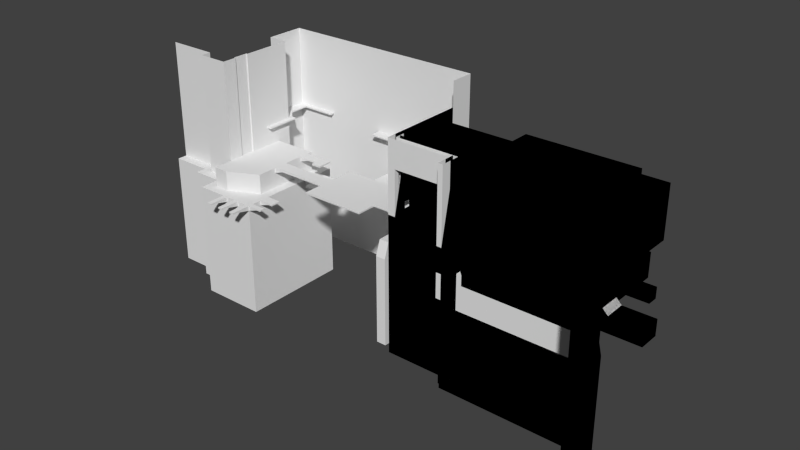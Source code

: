 # Source: Blockout_R2.blend  (saved by Blender 2.76.0; exported with 4.5.12 LTS)
import bpy
from mathutils import Matrix  # noqa: F401  (used for matrix-valued properties, if any)

bpy.ops.wm.read_factory_settings(use_empty=True)
scene = bpy.context.scene
scene.name = 'Scene'

# ---- collections
col_collection_1 = bpy.data.collections.new('Collection 1'); scene.collection.children.link(col_collection_1)

# ---- world
world_world = bpy.data.worlds.new('World'); scene.world = world_world
world_world.color = (0.05088, 0.05088, 0.05088)
world_world.use_sun_shadow = False
world_world.sun_shadow_jitter_overblur = 0.0
world_world.cycles.sampling_method = 'MANUAL'
world_world.cycles.sample_map_resolution = 256

# ---- meshes
me_plane_009 = bpy.data.meshes.new('Plane.009')
me_plane_009.from_pydata([(17.0, -15.0, 0.0), (17.0, -15.0, -3.0), (44.0, -16.0, -5.0), (18.0, -16.0, -5.0), (44.0, -25.0, -5.0), (17.0, -15.0, -5.0), (13.0, -15.0, -5.0), (12.0, -15.0, 0.0), (12.0, -15.0, -5.0), (12.0, -12.0, -5.0), (44.0, -15.0, -8.0), (17.0, -15.0, -8.0), (13.0, -14.0, -8.0), (-1.0, -12.0, -8.0), (44.0, -25.0, -8.0), (12.0, -14.0, -8.0), (12.0, -12.0, -8.0), (13.0, -15.0, -8.0), (44.0, -15.0, -13.0), (44.0, -25.0, -13.0), (12.0, -14.0, -13.0), (12.0, -12.0, -13.0), (13.0, -15.0, -13.0), (17.0, -15.0, -13.0), (13.0, -14.0, -13.0), (-1.0, -12.0, -13.0), (17.0, -15.0, -18.0), (44.0, -25.0, -18.0), (13.0, -15.0, -18.0), (44.0, -15.0, -18.0), (13.0, -14.0, -18.0), (12.0, -14.0, -18.0), (12.0, -12.0, -18.0), (-1.0, -12.0, -18.0), (17.0, -15.0, -23.0), (44.0, -25.0, -23.0), (13.0, -14.0, -23.0), (13.0, -15.0, -23.0), (44.0, -15.0, -23.0), (12.0, -14.0, -23.0), (12.0, -12.0, -23.0), (-1.0, -12.0, -23.0), (44.0, -15.0, -28.0), (17.0, -15.0, -28.0), (44.0, -25.0, -28.0), (13.0, -14.0, -28.0), (12.0, -14.0, -28.0), (12.0, -12.0, -28.0), (-1.0, -12.0, -28.0), (13.0, -15.0, -28.0), (17.0, -12.0, -3.0), (18.0, -16.0, -3.0), (44.0, -16.0, -3.0), (13.0, -11.0, 0.0), (0.0, 0.0, 0.0), (17.0, -12.0, 0.0), (44.0, -2.0, 0.0), (44.0, -12.0, 0.0), (0.0, -8.7, 0.0), (0.0, -6.3, 0.0), (21.0, -12.0, 0.0), (22.0, -12.0, 0.0), (16.0, -3.0, -3.0), (38.0, -3.0, -3.0), (16.0, 4.0, -3.0), (38.0, 4.0, -3.0), (18.0, -3.0, -3.0), (21.0, -3.0, -3.0), (21.0, -12.0, -3.0), (18.0, -12.0, -3.0), (0.0, -11.0, 0.0), (16.0, 0.0, 0.0), (13.0, -15.0, 0.0), (16.0, -3.0, 0.0), (38.0, -3.0, 0.0), (38.0, -2.0, 0.0), (45.0, -12.0, 0.0), (0.0, -9.0, 10.0), (0.0, -8.7, 2.1), (0.0, -6.3, 2.1), (0.0, 0.0, 10.0), (0.0, -1.0, 7.3), (0.0, -1.0, 5.0), (0.0, -3.3, 5.0), (0.0, -3.3, 7.3), (16.0, 0.0, 10.0), (18.0, -3.0, -0.3), (21.0, -3.0, -0.3), (18.0, -12.0, -0.3), (21.0, -12.0, -0.3), (21.0, -3.0, 0.0), (22.0, -3.0, 0.0), (16.0, 4.0, 10.0), (38.0, 4.0, 10.0), (44.0, -2.0, 10.0), (44.0, -9.0, 0.0), (44.0, -7.0, 0.0), (44.0, -9.0, 2.1), (44.0, -7.0, 2.1), (45.0, -16.0, 0.0), (44.0, -25.0, 10.0), (44.0, -12.0, 10.0), (38.0, -2.0, 4.6), (38.0, -4.0, 4.6), (44.0, -4.0, 4.6), (44.0, -2.0, 4.6), (38.0, -2.0, 5.0), (38.0, -4.0, 5.0), (44.0, -2.0, 5.0), (44.0, -4.0, 5.0), (38.0, 2.0, 5.0), (38.0, 2.0, 10.0), (44.0, 2.0, 5.0), (44.0, 2.0, 10.0), (0.5, -9.0, 9.5), (0.5, -11.0, 0.5), (11.5, -9.0, 9.5), (11.5, -11.0, 0.5), (0.5, -10.0, 9.5), (0.5, -12.0, 0.5), (11.5, -10.0, 9.5), (11.5, -12.0, 0.5), (13.0, -9.0, 10.0), (13.0, -13.0, 10.0), (12.0, -13.0, 10.0), (12.0, -10.0, 10.0), (12.0, -12.0, 0.0), (-1.0, -12.0, 0.0), (-1.0, -10.0, 10.0), (-1.0, 0.0, 0.0), (-1.0, 0.0, 10.0), (-1.0, -1.0, 5.0), (-1.0, -3.3, 5.0), (-1.0, -1.0, 7.3), (-1.0, -3.3, 7.3), (-1.0, -6.3, 0.0), (-1.0, -8.7, 0.0), (-1.0, -8.7, 2.1), (-1.0, -6.3, 2.1), (-1.0, -12.0, -5.0), (-1.0, 6.0, 0.0), (-1.0, 6.0, 10.0), (-1.0, 0.0, -5.0), (-1.0, 6.0, -5.0), (-1.0, -6.3, -5.0), (-1.0, -8.7, -5.0), (0.0, -9.0, 15.0), (0.0, 0.0, 15.0), (16.0, 0.0, 15.0), (16.0, 4.0, 15.0), (38.0, 4.0, 15.0), (44.0, -2.0, 15.0), (44.0, -25.0, 15.0), (44.0, -12.0, 15.0), (38.0, 2.0, 15.0), (44.0, 2.0, 15.0), (13.0, -9.0, 15.0), (13.0, -13.0, 15.0), (12.0, -13.0, 15.0), (12.0, -10.0, 15.0), (-1.0, -10.0, 15.0), (-1.0, 0.0, 15.0), (-1.0, 6.0, 15.0), (44.0, -25.0, 0.0), (44.0, -16.0, 0.0), (-1.0, -12.0, 0.5), (12.0, -12.0, 0.5), (-1.0, -10.0, 9.5), (12.0, -10.0, 9.5), (44.0, -12.0, -3.0), (51.0, -16.0, -3.0), (51.0, -12.0, 0.0), (51.0, -16.0, 0.0), (51.0, -12.0, -3.0), (48.0, -9.0, 0.0), (48.0, -7.0, 0.0), (48.0, -9.0, 2.1), (48.0, -7.0, 2.1), (44.0, -12.0, 1.0), (44.0, -16.0, 1.0), (44.0, -25.0, -3.0)], [], [(6, 5, 1), (7, 9, 8), (2, 3, 11, 10), (3, 5, 11), (15, 16, 21, 20), (39, 40, 47, 46), (40, 41, 48, 47), (59, 58, 53), (65, 67, 63), (67, 65, 64), (66, 64, 62), (67, 64, 66), (66, 69, 67), (68, 67, 69), (88, 69, 86), (87, 90, 91), (70, 78, 77), (78, 79, 77), (80, 84, 81), (81, 82, 80), (80, 77, 84), (84, 79, 83), (77, 79, 84), (71, 64, 92, 85), (62, 73, 66), (73, 86, 66), (73, 90, 86), (90, 87, 86), (66, 86, 69), (67, 89, 87), (67, 68, 89), (88, 86, 89), (86, 87, 89), (90, 91, 67), (67, 91, 63), (74, 63, 91), (64, 71, 73, 62), (92, 64, 93), (74, 75, 63), (63, 75, 65), (98, 97, 101), (76, 99, 179, 178), (101, 178, 179), (179, 163, 100), (75, 105, 102), (102, 105, 103), (104, 103, 105), (64, 65, 93), (102, 103, 107), (102, 107, 106), (75, 102, 65), (103, 109, 107), (103, 104, 109), (106, 110, 102), (102, 110, 65), (93, 65, 110), (111, 93, 110), (111, 110, 113), (112, 113, 110), (110, 106, 112), (112, 106, 108), (106, 107, 108), (109, 108, 107), (94, 113, 112), (108, 94, 112), (108, 109, 94), (94, 109, 101), (104, 98, 109), (98, 101, 109), (130, 129, 131), (131, 129, 132), (132, 129, 135), (138, 132, 135), (132, 138, 134), (133, 130, 131), (134, 130, 133), (134, 128, 130), (134, 138, 128), (137, 128, 138), (137, 136, 127), (128, 137, 167), (133, 131, 81), (81, 131, 82), (82, 131, 83), (131, 132, 83), (133, 81, 134), (81, 84, 134), (83, 134, 84), (134, 83, 132), (138, 135, 79), (138, 79, 137), (79, 78, 137), (114, 118, 119), (119, 115, 114), (115, 70, 77), (114, 115, 77), (120, 116, 117), (117, 121, 120), (168, 125, 120), (165, 127, 119), (122, 123, 72), (115, 119, 117), (121, 117, 119), (115, 117, 70), (118, 114, 116), (116, 120, 118), (165, 119, 118), (118, 120, 128), (120, 125, 128), (122, 116, 77), (77, 116, 114), (126, 166, 121), (129, 130, 141, 140), (129, 140, 143, 142), (113, 94, 151, 155), (77, 80, 147, 146), (94, 101, 153, 151), (141, 130, 161, 162), (122, 77, 146, 156), (101, 100, 152, 153), (125, 124, 158, 159), (130, 128, 160, 161), (123, 122, 156, 157), (80, 85, 148, 147), (93, 111, 154, 150), (85, 92, 149, 148), (111, 113, 155, 154), (92, 93, 150, 149), (124, 123, 157, 158), (128, 125, 159, 160), (129, 142, 144, 135), (127, 136, 145, 139), (144, 145, 136, 135), (119, 127, 126, 121), (128, 167, 118), (118, 167, 165), (137, 127, 165), (168, 120, 166), (121, 166, 120), (167, 137, 165), (166, 124, 168), (125, 168, 124), (99, 76, 171, 172), (171, 76, 169, 173), (95, 97, 176, 174), (97, 98, 177, 176), (98, 96, 175, 177), (174, 175, 96, 95), (99, 164, 179), (97, 95, 178), (97, 178, 101), (179, 164, 163), (179, 100, 101), (52, 2, 4), (51, 3, 52), (2, 52, 3), (51, 1, 5), (51, 5, 3), (0, 72, 1), (6, 1, 72), (72, 7, 8), (72, 8, 6), (7, 126, 9), (127, 139, 126), (9, 126, 139), (8, 9, 16, 15), (4, 2, 10, 14), (12, 17, 6), (9, 139, 13, 16), (6, 8, 15, 12), (4, 180, 52), (6, 17, 11, 5), (11, 17, 22, 23), (17, 12, 24, 22), (14, 10, 18, 19), (16, 13, 25, 21), (12, 15, 20, 24), (10, 11, 23, 18), (23, 22, 28, 26), (20, 21, 32, 31), (22, 24, 30, 28), (19, 18, 29, 27), (21, 25, 33, 32), (24, 20, 31, 30), (18, 23, 26, 29), (26, 28, 37, 34), (31, 32, 40, 39), (28, 30, 36, 37), (27, 29, 38, 35), (32, 33, 41, 40), (30, 31, 39, 36), (29, 26, 34, 38), (34, 37, 49, 43), (37, 36, 45, 49), (35, 38, 42, 44), (36, 39, 46, 45), (38, 34, 43, 42), (1, 50, 55), (0, 1, 55), (169, 68, 52), (53, 73, 59), (58, 70, 53), (0, 53, 72), (55, 53, 0), (90, 73, 55), (57, 95, 74), (53, 55, 73), (90, 55, 60), (71, 54, 73), (73, 54, 59), (91, 90, 60), (60, 89, 61), (50, 69, 55), (88, 55, 69), (60, 55, 88), (89, 60, 88), (50, 1, 69), (68, 69, 1), (1, 51, 68), (52, 68, 51), (60, 61, 91), (89, 68, 61), (68, 169, 61), (169, 57, 61), (91, 61, 74), (61, 57, 74), (95, 96, 74), (96, 56, 74), (74, 56, 75), (70, 58, 78), (59, 83, 79), (59, 54, 83), (82, 83, 54), (54, 80, 82), (71, 85, 80, 54), (76, 57, 169), (75, 56, 105), (105, 56, 104), (98, 104, 56), (96, 98, 56), (137, 78, 58), (137, 58, 136), (79, 135, 59), (53, 117, 116), (116, 122, 53), (166, 7, 124), (166, 126, 7), (123, 124, 7), (7, 72, 123), (53, 122, 72), (70, 117, 53), (164, 99, 52), (52, 99, 172, 170), (173, 169, 52, 170), (57, 76, 178), (57, 178, 95), (180, 163, 164, 52)])
_uv = me_plane_009.uv_layers.new(name='UVMap')
_uv.uv.foreach_set('vector', [0.8949, 0.9216, 0.8383, 0.9216, 0.8383, 0.8214, 0.9226, 0.7785, 0.965, 0.9216, 0.9226, 0.9216, 0.7258, 0.006869, 0.7258, 0.3932, 0.7258, 0.3932, 0.7258, 0.006869, 0.1317, 0.9359, 0.1458, 0.9359, 0.1317, 0.9359, 0.9226, 0.9216, 0.965, 0.9216, 0.965, 0.9216, 0.9226, 0.9216, 0.9226, 0.9216, 0.965, 0.9216, 0.965, 0.9216, 0.9226, 0.9216, 0.5285, 0.6216, 0.7123, 0.6216, 0.7123, 0.6216, 0.5285, 0.6216, 0.1297, 0.6365, 0.09582, 0.6365, 0.06331, 0.4505, 0.515, 0.09273, 0.4161, 0.336, 0.4161, 0.09273, 0.4161, 0.336, 0.515, 0.09273, 0.515, 0.4076, 0.4161, 0.3789, 0.515, 0.4076, 0.4161, 0.4076, 0.4161, 0.336, 0.515, 0.4076, 0.4161, 0.3789, 0.4161, 0.3789, 0.2889, 0.3789, 0.4161, 0.336, 0.2889, 0.336, 0.4161, 0.336, 0.2889, 0.3789, 0.4709, 0.8214, 0.509, 0.8214, 0.4709, 0.9502, 0.1659, 0.8935, 0.1617, 0.8935, 0.1617, 0.8792, 0.7258, 0.5644, 0.7555, 0.5315, 0.8672, 0.5644, 0.7555, 0.5315, 0.7555, 0.4971, 0.8672, 0.5644, 0.8672, 0.407, 0.829, 0.4542, 0.829, 0.4213, 0.829, 0.4213, 0.7965, 0.4213, 0.8672, 0.407, 0.8672, 0.407, 0.8672, 0.5644, 0.829, 0.4542, 0.829, 0.4542, 0.7555, 0.4971, 0.7965, 0.4542, 0.8672, 0.5644, 0.7555, 0.4971, 0.829, 0.4542, 0.0, 0.0, 0.7123, 0.3217, 0.0, 0.0, 0.8949, 0.2066, 0.2041, 0.9651, 0.1617, 0.9651, 0.2041, 0.9365, 0.1617, 0.9651, 0.1659, 0.9365, 0.2041, 0.9365, 0.1617, 0.9651, 0.1617, 0.8935, 0.1659, 0.9365, 0.1617, 0.8935, 0.1659, 0.8935, 0.1659, 0.9365, 0.509, 0.9502, 0.4709, 0.9502, 0.509, 0.8214, 0.8002, 0.8351, 0.762, 0.9639, 0.762, 0.8351, 0.8002, 0.8351, 0.8002, 0.9639, 0.762, 0.9639, 0.4149, 0.9502, 0.4149, 0.8214, 0.4573, 0.9502, 0.4149, 0.8214, 0.4573, 0.8214, 0.4573, 0.9502, 0.1617, 0.8935, 0.1617, 0.8792, 0.2041, 0.8935, 0.2041, 0.8935, 0.1617, 0.8792, 0.2041, 0.6503, 0.1617, 0.6503, 0.2041, 0.6503, 0.1617, 0.8792, 0.0, 0.0, 0.1764, 0.4076, 0.2041, 0.9651, 0.515, 0.4076, 0.7123, 0.3217, 0.5285, 0.3217, 0.7123, 0.006869, 0.8525, 0.15, 0.8666, 0.15, 0.8525, 0.1929, 0.8525, 0.1929, 0.8666, 0.15, 0.9514, 0.1929, 0.344, 0.5501, 0.344, 0.5787, 0.2323, 0.6216, 0.0, 0.0, 0.3737, 0.6789, 0.0, 0.0, 0.0, 0.0, 0.0, 0.0, 0.0, 0.0, 0.0, 0.0, 0.0, 0.0, 0.0, 0.0, 0.0, 0.0, 0.6834, 0.921, 0.7484, 0.8351, 0.7484, 0.921, 0.03448, 0.9216, 0.03448, 0.8357, 0.06275, 0.9216, 0.06275, 0.8357, 0.06275, 0.9216, 0.03448, 0.8357, 0.5285, 0.3217, 0.5285, 0.006869, 0.7123, 0.006869, 0.8666, 0.08414, 0.8383, 0.08414, 0.8383, 0.07842, 0.8666, 0.08414, 0.8383, 0.07842, 0.8666, 0.07842, 0.8666, 0.15, 0.8666, 0.08414, 0.9514, 0.1929, 0.8137, 0.921, 0.8194, 0.8351, 0.8194, 0.921, 0.8137, 0.921, 0.8137, 0.8351, 0.8194, 0.8351, 0.8666, 0.07842, 0.9231, 0.07842, 0.8666, 0.08414, 0.8666, 0.08414, 0.9231, 0.07842, 0.9514, 0.1929, 0.9514, 0.006869, 0.9514, 0.1929, 0.9231, 0.07842, 0.9231, 0.006869, 0.9514, 0.006869, 0.9231, 0.07842, 0.4014, 0.9073, 0.3307, 0.9073, 0.4014, 0.8214, 0.3307, 0.8214, 0.4014, 0.8214, 0.3307, 0.9073, 0.3171, 0.9073, 0.2606, 0.9073, 0.3171, 0.8214, 0.3171, 0.8214, 0.2606, 0.9073, 0.2606, 0.8214, 0.2606, 0.9073, 0.2323, 0.9073, 0.2606, 0.8214, 0.2323, 0.8214, 0.2606, 0.8214, 0.2323, 0.9073, 0.2323, 0.4785, 0.2323, 0.4213, 0.303, 0.4213, 0.303, 0.4785, 0.2323, 0.4785, 0.303, 0.4213, 0.303, 0.4785, 0.303, 0.5072, 0.2323, 0.4785, 0.2323, 0.4785, 0.303, 0.5072, 0.2323, 0.6216, 0.3086, 0.5072, 0.344, 0.5501, 0.303, 0.5072, 0.344, 0.5501, 0.2323, 0.6216, 0.303, 0.5072, 0.006783, 0.6503, 0.1481, 0.6503, 0.07744, 0.6646, 0.07744, 0.6646, 0.1481, 0.6503, 0.07744, 0.6975, 0.07744, 0.6975, 0.1481, 0.6503, 0.1481, 0.7404, 0.1184, 0.7404, 0.07744, 0.6975, 0.1481, 0.7404, 0.07744, 0.6975, 0.1184, 0.7404, 0.04494, 0.6975, 0.04494, 0.6646, 0.006783, 0.6503, 0.07744, 0.6646, 0.04494, 0.6975, 0.006783, 0.6503, 0.04494, 0.6646, 0.04494, 0.6975, 0.006784, 0.822, 0.006783, 0.6503, 0.04494, 0.6975, 0.1184, 0.7404, 0.006784, 0.822, 0.1184, 0.7748, 0.006784, 0.822, 0.1184, 0.7404, 0.1184, 0.7748, 0.1481, 0.7748, 0.1481, 0.822, 0.0, 0.0, 0.1184, 0.7748, 0.0, 0.0, 0.5427, 0.8781, 0.5427, 0.911, 0.5285, 0.8781, 0.5285, 0.8781, 0.5427, 0.911, 0.5285, 0.911, 0.8095, 0.5781, 0.8236, 0.5781, 0.8095, 0.611, 0.8236, 0.5781, 0.8236, 0.611, 0.8095, 0.611, 0.8372, 0.5781, 0.8513, 0.5781, 0.8372, 0.611, 0.8513, 0.5781, 0.8513, 0.611, 0.8372, 0.611, 0.879, 0.611, 0.8649, 0.5781, 0.879, 0.5781, 0.8649, 0.5781, 0.879, 0.611, 0.8649, 0.611, 0.5981, 0.8781, 0.5981, 0.9081, 0.5839, 0.8781, 0.7818, 0.5781, 0.7959, 0.5781, 0.7818, 0.6125, 0.7959, 0.5781, 0.7959, 0.6125, 0.7818, 0.6125, 0.07631, 0.8357, 0.09045, 0.8357, 0.09045, 0.9645, 0.09045, 0.9645, 0.07631, 0.9645, 0.07631, 0.8357, 0.8177, 0.8143, 0.8248, 0.8214, 0.6834, 0.8214, 0.6905, 0.8143, 0.8177, 0.8143, 0.6834, 0.8214, 0.104, 0.8357, 0.1181, 0.8357, 0.1181, 0.9645, 0.1181, 0.9645, 0.104, 0.9645, 0.104, 0.8357, 0.0, 0.0, 0.5356, 0.3426, 0.0, 0.0, 0.0, 0.0, 0.0, 0.0, 0.0, 0.0, 0.8807, 0.407, 0.9373, 0.407, 0.9373, 0.5501, 0.02092, 0.9931, 0.006784, 0.9931, 0.02092, 0.8357, 0.006783, 0.8357, 0.02092, 0.8357, 0.006784, 0.9931, 0.8177, 0.8143, 0.8177, 0.6568, 0.8248, 0.8214, 0.9791, 0.1643, 0.965, 0.1643, 0.965, 0.006869, 0.965, 0.006869, 0.9791, 0.006869, 0.9791, 0.1643, 0.0, 0.0, 0.09045, 0.8357, 0.0, 0.0, 0.6911, 0.3426, 0.5356, 0.3426, 0.7123, 0.3354, 0.5356, 0.3426, 0.5285, 0.3354, 0.7123, 0.3354, 0.6834, 0.6354, 0.6905, 0.6568, 0.6834, 0.8214, 0.6834, 0.8214, 0.6905, 0.6568, 0.6905, 0.8143, 0.0, 0.0, 0.0, 0.0, 0.0, 0.0, 0.1481, 0.6503, 0.006783, 0.6503, 0.006783, 0.6503, 0.1481, 0.6503, 0.1481, 0.6503, 0.1481, 0.6503, 0.1481, 0.6503, 0.1481, 0.6503, 0.2323, 0.4213, 0.2323, 0.4785, 0.2323, 0.4785, 0.2323, 0.4213, 0.8672, 0.5644, 0.8672, 0.407, 0.8672, 0.407, 0.8672, 0.5644, 0.2323, 0.4785, 0.2323, 0.6216, 0.2323, 0.6216, 0.2323, 0.4785, 0.006783, 0.6503, 0.006783, 0.6503, 0.006783, 0.6503, 0.006783, 0.6503, 0.6834, 0.6354, 0.6834, 0.8214, 0.6834, 0.8214, 0.6834, 0.6354, 0.2323, 0.6216, 0.2323, 0.8077, 0.2323, 0.8077, 0.2323, 0.6216, 0.965, 0.6354, 0.9226, 0.6354, 0.9226, 0.6354, 0.965, 0.6354, 0.006783, 0.6503, 0.006784, 0.822, 0.006784, 0.822, 0.006783, 0.6503, 0.9373, 0.407, 0.8807, 0.407, 0.8807, 0.407, 0.9373, 0.407, 0.7258, 0.407, 0.0, 0.0, 0.0, 0.0, 0.7258, 0.407, 0.9514, 0.006869, 0.9231, 0.006869, 0.9231, 0.006869, 0.9514, 0.006869, 0.8949, 0.2066, 0.0, 0.0, 0.0, 0.0, 0.8949, 0.2066, 0.4014, 0.9073, 0.4014, 0.8214, 0.4014, 0.8214, 0.4014, 0.9073, 0.7123, 0.3217, 0.7123, 0.006869, 0.7123, 0.006869, 0.7123, 0.3217, 0.909, 0.6354, 0.8949, 0.6354, 0.8949, 0.6354, 0.909, 0.6354, 0.7123, 0.3354, 0.5285, 0.3354, 0.5285, 0.3354, 0.7123, 0.3354, 0.1481, 0.6503, 0.1481, 0.6503, 0.1481, 0.6503, 0.1481, 0.6503, 0.1481, 0.822, 0.1481, 0.7748, 0.1481, 0.7748, 0.1481, 0.822, 0.0, 0.0, 0.1481, 0.7748, 0.0, 0.0, 0.1481, 0.6503, 0.0, 0.0, 0.0, 0.0, 0.0, 0.0, 0.006784, 0.9931, 0.0, 0.0, 0.0, 0.0, 0.7123, 0.3354, 0.0, 0.0, 0.0, 0.0, 0.0, 0.0, 0.0, 0.0, 0.1481, 0.822, 0.0, 0.0, 0.0, 0.0, 0.0, 0.0, 0.0, 0.0, 0.0, 0.0, 0.0, 0.0, 0.104, 0.9645, 0.0, 0.0, 0.1184, 0.7748, 0.0, 0.0, 0.0, 0.0, 0.0, 0.0, 0.0, 0.0, 0.965, 0.6354, 0.0, 0.0, 0.0, 0.0, 0.3737, 0.6789, 0.3737, 0.6216, 0.3737, 0.6216, 0.3737, 0.6789, 0.0, 0.0, 0.3737, 0.6216, 0.0, 0.0, 0.0, 0.0, 0.3737, 0.5787, 0.344, 0.5787, 0.344, 0.5787, 0.3737, 0.5787, 0.344, 0.5787, 0.344, 0.5501, 0.344, 0.5501, 0.344, 0.5787, 0.344, 0.5501, 0.3737, 0.5501, 0.3737, 0.5501, 0.344, 0.5501, 0.0, 0.0, 0.3737, 0.5501, 0.0, 0.0, 0.3737, 0.5787, 0.0, 0.0, 0.0, 0.0, 0.0, 0.0, 0.3737, 0.5787, 0.0, 0.0, 0.0, 0.0, 0.0, 0.0, 0.0, 0.0, 0.344, 0.5787, 0.0, 0.0, 0.0, 0.0, 0.0, 0.0, 0.0, 0.0, 0.2323, 0.6216, 0.0, 0.0, 0.4161, 0.6789, 0.515, 0.6789, 0.515, 0.8077, 0.8248, 0.3932, 0.7258, 0.3932, 0.8248, 0.006869, 0.7258, 0.006869, 0.8248, 0.006869, 0.7258, 0.3932, 0.1317, 0.8357, 0.1458, 0.8357, 0.1458, 0.9359, 0.1317, 0.8357, 0.1458, 0.9359, 0.1317, 0.9359, 0.8383, 0.7785, 0.8949, 0.7785, 0.8383, 0.8214, 0.8949, 0.9216, 0.8383, 0.8214, 0.8949, 0.7785, 0.8949, 0.7785, 0.909, 0.7785, 0.909, 0.9216, 0.8949, 0.7785, 0.909, 0.9216, 0.8949, 0.9216, 0.9226, 0.7785, 0.965, 0.7785, 0.965, 0.9216, 0.7123, 0.4785, 0.7123, 0.6216, 0.5285, 0.4785, 0.5285, 0.6216, 0.5285, 0.4785, 0.7123, 0.6216, 0.9226, 0.9216, 0.965, 0.9216, 0.965, 0.9216, 0.9226, 0.9216, 0.515, 0.8077, 0.515, 0.6789, 0.515, 0.6789, 0.515, 0.8077, 0.0, 0.0, 0.0, 0.0, 0.8949, 0.9216, 0.5285, 0.6216, 0.7123, 0.6216, 0.7123, 0.6216, 0.5285, 0.6216, 0.8949, 0.9216, 0.909, 0.9216, 0.909, 0.9216, 0.8949, 0.9216, 0.0, 0.0, 0.0, 0.0, 0.515, 0.8077, 0.0, 0.0, 0.0, 0.0, 0.1458, 0.9359, 0.8949, 0.9216, 0.1458, 0.9359, 0.0, 0.0, 0.0, 0.0, 0.1458, 0.9359, 0.0, 0.0, 0.0, 0.0, 0.0, 0.0, 0.0, 0.0, 0.515, 0.8077, 0.515, 0.6789, 0.515, 0.6789, 0.515, 0.8077, 0.5285, 0.6216, 0.7123, 0.6216, 0.7123, 0.6216, 0.5285, 0.6216, 0.8949, 0.9216, 0.909, 0.9216, 0.909, 0.9216, 0.8949, 0.9216, 0.7258, 0.006869, 0.7258, 0.3932, 0.7258, 0.3932, 0.7258, 0.006869, 0.1458, 0.9359, 0.0, 0.0, 0.0, 0.0, 0.1458, 0.9359, 0.9226, 0.9216, 0.965, 0.9216, 0.965, 0.9216, 0.9226, 0.9216, 0.0, 0.0, 0.0, 0.0, 0.0, 0.0, 0.0, 0.0, 0.515, 0.8077, 0.515, 0.6789, 0.515, 0.6789, 0.515, 0.8077, 0.5285, 0.6216, 0.7123, 0.6216, 0.7123, 0.6216, 0.5285, 0.6216, 0.8949, 0.9216, 0.909, 0.9216, 0.909, 0.9216, 0.8949, 0.9216, 0.7258, 0.006869, 0.7258, 0.3932, 0.7258, 0.3932, 0.7258, 0.006869, 0.1458, 0.9359, 0.0, 0.0, 0.0, 0.0, 0.1458, 0.9359, 0.9226, 0.9216, 0.965, 0.9216, 0.965, 0.9216, 0.9226, 0.9216, 0.0, 0.0, 0.0, 0.0, 0.0, 0.0, 0.0, 0.0, 0.515, 0.8077, 0.515, 0.6789, 0.515, 0.6789, 0.515, 0.8077, 0.5285, 0.6216, 0.7123, 0.6216, 0.7123, 0.6216, 0.5285, 0.6216, 0.8949, 0.9216, 0.909, 0.9216, 0.909, 0.9216, 0.8949, 0.9216, 0.7258, 0.006869, 0.7258, 0.3932, 0.7258, 0.3932, 0.7258, 0.006869, 0.1458, 0.9359, 0.0, 0.0, 0.0, 0.0, 0.1458, 0.9359, 0.0, 0.0, 0.0, 0.0, 0.0, 0.0, 0.0, 0.0, 0.515, 0.8077, 0.515, 0.6789, 0.515, 0.6789, 0.515, 0.8077, 0.8949, 0.9216, 0.909, 0.9216, 0.909, 0.9216, 0.8949, 0.9216, 0.7258, 0.006869, 0.7258, 0.3932, 0.7258, 0.3932, 0.7258, 0.006869, 0.7682, 0.5781, 0.7682, 0.6211, 0.7258, 0.6211, 0.7258, 0.5781, 0.7682, 0.5781, 0.7258, 0.6211, 0.2889, 0.006869, 0.2889, 0.336, 0.2323, 0.006869, 0.06331, 0.4505, 0.1764, 0.4076, 0.1297, 0.6365, 0.09582, 0.6365, 0.06331, 0.6365, 0.06331, 0.4505, 0.006783, 0.3932, 0.06331, 0.4505, 0.006783, 0.4505, 0.04918, 0.3932, 0.06331, 0.4505, 0.006783, 0.3932, 0.1764, 0.336, 0.1764, 0.4076, 0.04918, 0.3932, 0.04918, 0.006869, 0.09158, 0.006869, 0.1764, 0.09273, 0.06331, 0.4505, 0.04918, 0.3932, 0.1764, 0.4076, 0.1764, 0.336, 0.04918, 0.3932, 0.04918, 0.336, 0.2188, 0.4076, 0.2188, 0.6365, 0.1764, 0.4076, 0.1764, 0.4076, 0.2188, 0.6365, 0.1297, 0.6365, 0.1764, 0.3217, 0.1764, 0.336, 0.04918, 0.336, 0.9932, 0.5358, 0.989, 0.5358, 0.9932, 0.5215, 0.9508, 0.593, 0.9508, 0.5787, 0.9932, 0.593, 0.989, 0.5787, 0.9932, 0.593, 0.9508, 0.5787, 0.9932, 0.5358, 0.9932, 0.593, 0.989, 0.5787, 0.989, 0.5358, 0.9932, 0.5358, 0.989, 0.5787, 0.2889, 0.3932, 0.2465, 0.3932, 0.2889, 0.3789, 0.2889, 0.336, 0.2889, 0.3789, 0.2465, 0.3932, 0.2465, 0.3932, 0.2323, 0.3932, 0.2889, 0.336, 0.2323, 0.006869, 0.2889, 0.336, 0.2323, 0.3932, 0.04918, 0.336, 0.04918, 0.3217, 0.1764, 0.3217, 0.989, 0.5358, 0.9508, 0.5358, 0.9932, 0.5215, 0.9508, 0.5358, 0.9508, 0.2066, 0.9932, 0.5215, 0.9508, 0.2066, 0.9932, 0.2066, 0.9932, 0.5215, 0.1764, 0.3217, 0.04918, 0.3217, 0.1764, 0.09273, 0.04918, 0.3217, 0.04918, 0.006869, 0.1764, 0.09273, 0.09158, 0.006869, 0.1198, 0.006869, 0.1764, 0.09273, 0.1198, 0.006869, 0.1905, 0.006869, 0.1764, 0.09273, 0.1764, 0.09273, 0.1905, 0.006869, 0.1905, 0.09273, 0.7258, 0.5644, 0.7258, 0.5315, 0.7555, 0.5315, 0.7258, 0.4971, 0.7965, 0.4542, 0.7555, 0.4971, 0.7258, 0.4971, 0.7258, 0.407, 0.7965, 0.4542, 0.7965, 0.4213, 0.7965, 0.4542, 0.7258, 0.407, 0.7258, 0.407, 0.8672, 0.407, 0.7965, 0.4213, 0.8949, 0.2066, 0.0, 0.0, 0.7258, 0.407, 0.2188, 0.4076, 0.0, 0.0, 0.0, 0.0, 0.3737, 0.6216, 0.6834, 0.921, 0.6834, 0.8351, 0.7484, 0.8351, 0.3086, 0.4785, 0.3737, 0.4785, 0.3086, 0.5072, 0.344, 0.5501, 0.3086, 0.5072, 0.3737, 0.4785, 0.3737, 0.5501, 0.344, 0.5501, 0.3737, 0.4785, 0.5562, 0.8781, 0.5704, 0.8781, 0.5704, 0.9081, 0.5562, 0.8781, 0.5704, 0.9081, 0.5562, 0.9081, 0.5839, 0.8781, 0.5981, 0.9081, 0.5839, 0.9081, 0.8248, 0.6354, 0.8177, 0.6568, 0.6905, 0.6568, 0.6905, 0.6568, 0.6834, 0.6354, 0.8248, 0.6354, 0.0, 0.0, 0.909, 0.6354, 0.0, 0.0, 0.0, 0.0, 0.0, 0.0, 0.0, 0.0, 0.8949, 0.6354, 0.909, 0.6354, 0.909, 0.7785, 0.909, 0.7785, 0.8949, 0.7785, 0.8949, 0.6354, 0.8807, 0.5501, 0.8807, 0.407, 0.9373, 0.5501, 0.8248, 0.8214, 0.8177, 0.6568, 0.8248, 0.6354, 0.0, 0.0, 0.0, 0.0, 0.0, 0.0, 0.0, 0.0, 0.0, 0.0, 0.0, 0.0, 0.0, 0.0, 0.0, 0.0, 0.0, 0.0, 0.0, 0.0, 0.0, 0.0, 0.0, 0.0, 0.0, 0.0, 0.0, 0.0, 0.0, 0.0, 0.0, 0.0, 0.0, 0.0, 0.0, 0.0, 0.0, 0.0, 0.0, 0.0, 0.0, 0.0])
me_plane_009.use_remesh_preserve_volume = False
me_plane_009.use_remesh_preserve_attributes = False
me_plane_009.use_mirror_vertex_groups = False
me_plane_009.update()
me_plane_007 = bpy.data.meshes.new('Plane.007')
me_plane_007.from_pydata([(16.0, -3.0, -3.0), (38.0, -3.0, -3.0), (16.0, 4.0, -3.0), (38.0, 4.0, -3.0), (18.0, -3.0, -3.0), (21.0, -3.0, -3.0), (21.0, -12.0, -3.0), (18.0, -12.0, -3.0), (44.0, -16.0, -3.0), (0.0, -11.0, 0.0), (13.0, -11.0, 0.0), (0.0, 0.0, 0.0), (16.0, 0.0, 0.0), (13.0, -15.0, 0.0), (16.0, -3.0, 0.0), (38.0, -3.0, 0.0), (38.0, -2.0, 0.0), (44.0, -2.0, 0.0), (45.0, -12.0, 0.0), (0.0, -8.7, 0.0), (0.0, -6.3, 0.0), (0.0, -9.0, 10.0), (0.0, -8.7, 2.1), (0.0, -6.3, 2.1), (0.0, 0.0, 10.0), (0.0, -1.0, 7.3), (0.0, -1.0, 5.0), (0.0, -3.3, 5.0), (0.0, -3.3, 7.3), (16.0, 0.0, 10.0), (18.0, -3.0, -0.3), (21.0, -3.0, -0.3), (18.0, -12.0, -0.3), (21.0, -12.0, -0.3), (21.0, -3.0, 0.0), (22.0, -3.0, 0.0), (16.0, 4.0, 10.0), (38.0, 4.0, 10.0), (44.0, -2.0, 10.0), (44.0, -9.0, 0.0), (44.0, -7.0, 0.0), (44.0, -9.0, 2.1), (44.0, -7.0, 2.1), (45.0, -16.0, 0.0), (44.0, -25.0, 10.0), (44.0, -12.0, 10.0), (38.0, -2.0, 4.6), (38.0, -4.0, 4.6), (44.0, -4.0, 4.6), (44.0, -2.0, 4.6), (38.0, -2.0, 5.0), (38.0, -4.0, 5.0), (44.0, -2.0, 5.0), (44.0, -4.0, 5.0), (38.0, 2.0, 5.0), (38.0, 2.0, 10.0), (44.0, 2.0, 5.0), (44.0, 2.0, 10.0), (0.5, -9.0, 9.5), (0.5, -11.0, 0.5), (11.5, -9.0, 9.5), (11.5, -11.0, 0.5), (0.5, -10.0, 9.5), (0.5, -12.0, 0.5), (11.5, -10.0, 9.5), (11.5, -12.0, 0.5), (13.0, -9.0, 10.0), (13.0, -13.0, 10.0), (12.0, -13.0, 10.0), (12.0, -15.0, 0.0), (12.0, -10.0, 10.0), (12.0, -12.0, 0.0), (-1.0, -12.0, 0.0), (-1.0, -10.0, 10.0), (-1.0, 0.0, 0.0), (-1.0, 0.0, 10.0), (-1.0, -1.0, 5.0), (-1.0, -3.3, 5.0), (-1.0, -1.0, 7.3), (-1.0, -3.3, 7.3), (-1.0, -6.3, 0.0), (-1.0, -8.7, 0.0), (-1.0, -8.7, 2.1), (-1.0, -6.3, 2.1), (-1.0, -12.0, -5.0), (-1.0, 6.0, 0.0), (-1.0, 6.0, 10.0), (-1.0, 0.0, -5.0), (-1.0, 6.0, -5.0), (-1.0, -6.3, -5.0), (-1.0, -8.7, -5.0), (0.0, -9.0, 15.0), (0.0, 0.0, 15.0), (16.0, 0.0, 15.0), (16.0, 4.0, 15.0), (38.0, 4.0, 15.0), (44.0, -2.0, 15.0), (44.0, -25.0, 15.0), (44.0, -12.0, 15.0), (38.0, 2.0, 15.0), (44.0, 2.0, 15.0), (13.0, -9.0, 15.0), (13.0, -13.0, 15.0), (12.0, -13.0, 15.0), (12.0, -10.0, 15.0), (-1.0, -10.0, 15.0), (-1.0, 0.0, 15.0), (-1.0, 6.0, 15.0), (44.0, -25.0, 0.0), (44.0, -16.0, 0.0), (-1.0, -12.0, 0.5), (12.0, -12.0, 0.5), (-1.0, -10.0, 9.5), (12.0, -10.0, 9.5), (44.0, -12.0, -3.0), (51.0, -16.0, -3.0), (51.0, -12.0, 0.0), (51.0, -16.0, 0.0), (51.0, -12.0, -3.0), (48.0, -9.0, 0.0), (48.0, -7.0, 0.0), (48.0, -9.0, 2.1), (48.0, -7.0, 2.1), (44.0, -12.0, 1.0), (44.0, -16.0, 1.0), (44.0, -12.0, 0.0), (44.0, -25.0, -3.0)], [], [(3, 5, 1), (5, 3, 2), (4, 2, 0), (5, 2, 4), (4, 7, 5), (6, 5, 7), (32, 7, 30), (31, 34, 35), (9, 22, 21), (9, 19, 22), (22, 23, 21), (20, 27, 23), (20, 11, 27), (26, 27, 11), (24, 28, 25), (25, 26, 24), (11, 24, 26), (24, 21, 28), (28, 23, 27), (21, 23, 28), (12, 29, 24, 11), (12, 2, 36, 29), (0, 14, 4), (14, 30, 4), (14, 34, 30), (34, 31, 30), (4, 30, 7), (5, 33, 31), (5, 6, 33), (32, 30, 33), (30, 31, 33), (34, 35, 5), (5, 35, 1), (15, 1, 35), (2, 12, 14, 0), (36, 2, 37), (15, 16, 1), (1, 16, 3), (42, 41, 45), (18, 43, 124, 123), (18, 125, 114), (45, 123, 124), (124, 108, 44), (16, 49, 46), (16, 17, 49), (46, 49, 47), (48, 47, 49), (2, 3, 37), (46, 47, 51), (46, 51, 50), (16, 46, 3), (47, 53, 51), (47, 48, 53), (50, 54, 46), (46, 54, 3), (37, 3, 54), (55, 37, 54), (55, 54, 57), (56, 57, 54), (54, 50, 56), (56, 50, 52), (50, 51, 52), (53, 52, 51), (38, 57, 56), (52, 38, 56), (52, 53, 38), (38, 53, 45), (49, 17, 48), (42, 48, 17), (40, 42, 17), (48, 42, 53), (42, 45, 53), (75, 74, 76), (76, 74, 77), (77, 74, 80), (83, 77, 80), (77, 83, 79), (78, 75, 76), (79, 75, 78), (79, 73, 75), (79, 83, 73), (82, 73, 83), (82, 81, 72), (73, 82, 112), (78, 76, 25), (25, 76, 26), (26, 76, 27), (76, 77, 27), (78, 25, 79), (25, 28, 79), (27, 79, 28), (79, 27, 77), (82, 22, 19), (82, 19, 81), (83, 80, 23), (23, 80, 20), (83, 23, 82), (23, 22, 82), (58, 62, 63), (63, 59, 58), (59, 9, 21), (58, 59, 21), (64, 60, 61), (61, 65, 64), (10, 61, 60), (60, 66, 10), (113, 70, 64), (110, 72, 63), (111, 69, 68), (111, 71, 69), (67, 68, 69), (69, 13, 67), (66, 67, 13), (10, 66, 13), (59, 63, 61), (65, 61, 63), (9, 61, 10), (59, 61, 9), (62, 58, 60), (60, 64, 62), (110, 63, 62), (62, 64, 73), (64, 70, 73), (66, 60, 21), (21, 60, 58), (71, 111, 65), (74, 75, 86, 85), (74, 85, 88, 87), (57, 38, 96, 100), (21, 24, 92, 91), (38, 45, 98, 96), (86, 75, 106, 107), (66, 21, 91, 101), (45, 44, 97, 98), (70, 68, 103, 104), (75, 73, 105, 106), (67, 66, 101, 102), (24, 29, 93, 92), (37, 55, 99, 95), (29, 36, 94, 93), (55, 57, 100, 99), (36, 37, 95, 94), (68, 67, 102, 103), (73, 70, 104, 105), (74, 87, 89, 80), (72, 81, 90, 84), (89, 90, 81, 80), (109, 43, 8), (63, 72, 71, 65), (73, 112, 62), (62, 112, 110), (82, 72, 110), (113, 64, 111), (65, 111, 64), (112, 82, 110), (111, 68, 113), (70, 113, 68), (8, 43, 117, 115), (43, 18, 116, 117), (118, 114, 8, 115), (116, 18, 114, 118), (39, 41, 121, 119), (41, 42, 122, 121), (42, 40, 120, 122), (119, 120, 40, 39), (43, 109, 124), (41, 39, 123), (41, 123, 45), (125, 18, 123), (125, 123, 39), (124, 109, 108), (126, 108, 109, 8), (124, 44, 45)])
_uv = me_plane_007.uv_layers.new(name='UVMap')
_uv.uv.foreach_set('vector', [0.515, 0.09273, 0.4161, 0.336, 0.4161, 0.09273, 0.4161, 0.336, 0.515, 0.09273, 0.515, 0.4076, 0.4161, 0.3789, 0.515, 0.4076, 0.4161, 0.4076, 0.4161, 0.336, 0.515, 0.4076, 0.4161, 0.3789, 0.4161, 0.3789, 0.2889, 0.3789, 0.4161, 0.336, 0.2889, 0.336, 0.4161, 0.336, 0.2889, 0.3789, 0.4709, 0.8214, 0.509, 0.8214, 0.4709, 0.9502, 0.1659, 0.8935, 0.1617, 0.8935, 0.1617, 0.8792, 0.7258, 0.5644, 0.7555, 0.5315, 0.8672, 0.5644, 0.7258, 0.5644, 0.7258, 0.5315, 0.7555, 0.5315, 0.7555, 0.5315, 0.7555, 0.4971, 0.8672, 0.5644, 0.7258, 0.4971, 0.7965, 0.4542, 0.7555, 0.4971, 0.7258, 0.4971, 0.7258, 0.407, 0.7965, 0.4542, 0.7965, 0.4213, 0.7965, 0.4542, 0.7258, 0.407, 0.8672, 0.407, 0.829, 0.4542, 0.829, 0.4213, 0.829, 0.4213, 0.7965, 0.4213, 0.8672, 0.407, 0.7258, 0.407, 0.8672, 0.407, 0.7965, 0.4213, 0.8672, 0.407, 0.8672, 0.5644, 0.829, 0.4542, 0.829, 0.4542, 0.7555, 0.4971, 0.7965, 0.4542, 0.8672, 0.5644, 0.7555, 0.4971, 0.829, 0.4542, 0.8949, 0.2066, 0.0, 0.0, 0.7258, 0.407, 0.2188, 0.4076, 0.0, 0.0, 0.7123, 0.3217, 0.0, 0.0, 0.8949, 0.2066, 0.2041, 0.9651, 0.1617, 0.9651, 0.2041, 0.9365, 0.1617, 0.9651, 0.1659, 0.9365, 0.2041, 0.9365, 0.1617, 0.9651, 0.1617, 0.8935, 0.1659, 0.9365, 0.1617, 0.8935, 0.1659, 0.8935, 0.1659, 0.9365, 0.509, 0.9502, 0.4709, 0.9502, 0.509, 0.8214, 0.8002, 0.8351, 0.762, 0.9639, 0.762, 0.8351, 0.8002, 0.8351, 0.8002, 0.9639, 0.762, 0.9639, 0.4149, 0.9502, 0.4149, 0.8214, 0.4573, 0.9502, 0.4149, 0.8214, 0.4573, 0.8214, 0.4573, 0.9502, 0.1617, 0.8935, 0.1617, 0.8792, 0.2041, 0.8935, 0.2041, 0.8935, 0.1617, 0.8792, 0.2041, 0.6503, 0.1617, 0.6503, 0.2041, 0.6503, 0.1617, 0.8792, 0.0, 0.0, 0.1764, 0.4076, 0.2041, 0.9651, 0.515, 0.4076, 0.7123, 0.3217, 0.5285, 0.3217, 0.7123, 0.006869, 0.8525, 0.15, 0.8666, 0.15, 0.8525, 0.1929, 0.8525, 0.1929, 0.8666, 0.15, 0.9514, 0.1929, 0.344, 0.5501, 0.344, 0.5787, 0.2323, 0.6216, 0.0, 0.0, 0.3737, 0.6789, 0.0, 0.0, 0.0, 0.0, 0.0, 0.0, 0.0, 0.0, 0.3737, 0.6216, 0.0, 0.0, 0.0, 0.0, 0.0, 0.0, 0.0, 0.0, 0.0, 0.0, 0.0, 0.0, 0.6834, 0.921, 0.7484, 0.8351, 0.7484, 0.921, 0.6834, 0.921, 0.6834, 0.8351, 0.7484, 0.8351, 0.03448, 0.9216, 0.03448, 0.8357, 0.06275, 0.9216, 0.06275, 0.8357, 0.06275, 0.9216, 0.03448, 0.8357, 0.5285, 0.3217, 0.5285, 0.006869, 0.7123, 0.006869, 0.8666, 0.08414, 0.8383, 0.08414, 0.8383, 0.07842, 0.8666, 0.08414, 0.8383, 0.07842, 0.8666, 0.07842, 0.8666, 0.15, 0.8666, 0.08414, 0.9514, 0.1929, 0.8137, 0.921, 0.8194, 0.8351, 0.8194, 0.921, 0.8137, 0.921, 0.8137, 0.8351, 0.8194, 0.8351, 0.8666, 0.07842, 0.9231, 0.07842, 0.8666, 0.08414, 0.8666, 0.08414, 0.9231, 0.07842, 0.9514, 0.1929, 0.9514, 0.006869, 0.9514, 0.1929, 0.9231, 0.07842, 0.9231, 0.006869, 0.9514, 0.006869, 0.9231, 0.07842, 0.4014, 0.9073, 0.3307, 0.9073, 0.4014, 0.8214, 0.3307, 0.8214, 0.4014, 0.8214, 0.3307, 0.9073, 0.3171, 0.9073, 0.2606, 0.9073, 0.3171, 0.8214, 0.3171, 0.8214, 0.2606, 0.9073, 0.2606, 0.8214, 0.2606, 0.9073, 0.2323, 0.9073, 0.2606, 0.8214, 0.2323, 0.8214, 0.2606, 0.8214, 0.2323, 0.9073, 0.2323, 0.4785, 0.2323, 0.4213, 0.303, 0.4213, 0.303, 0.4785, 0.2323, 0.4785, 0.303, 0.4213, 0.303, 0.4785, 0.303, 0.5072, 0.2323, 0.4785, 0.2323, 0.4785, 0.303, 0.5072, 0.2323, 0.6216, 0.3086, 0.4785, 0.3737, 0.4785, 0.3086, 0.5072, 0.344, 0.5501, 0.3086, 0.5072, 0.3737, 0.4785, 0.3737, 0.5501, 0.344, 0.5501, 0.3737, 0.4785, 0.3086, 0.5072, 0.344, 0.5501, 0.303, 0.5072, 0.344, 0.5501, 0.2323, 0.6216, 0.303, 0.5072, 0.006783, 0.6503, 0.1481, 0.6503, 0.07744, 0.6646, 0.07744, 0.6646, 0.1481, 0.6503, 0.07744, 0.6975, 0.07744, 0.6975, 0.1481, 0.6503, 0.1481, 0.7404, 0.1184, 0.7404, 0.07744, 0.6975, 0.1481, 0.7404, 0.07744, 0.6975, 0.1184, 0.7404, 0.04494, 0.6975, 0.04494, 0.6646, 0.006783, 0.6503, 0.07744, 0.6646, 0.04494, 0.6975, 0.006783, 0.6503, 0.04494, 0.6646, 0.04494, 0.6975, 0.006784, 0.822, 0.006783, 0.6503, 0.04494, 0.6975, 0.1184, 0.7404, 0.006784, 0.822, 0.1184, 0.7748, 0.006784, 0.822, 0.1184, 0.7404, 0.1184, 0.7748, 0.1481, 0.7748, 0.1481, 0.822, 0.0, 0.0, 0.1184, 0.7748, 0.0, 0.0, 0.5427, 0.8781, 0.5427, 0.911, 0.5285, 0.8781, 0.5285, 0.8781, 0.5427, 0.911, 0.5285, 0.911, 0.8095, 0.5781, 0.8236, 0.5781, 0.8095, 0.611, 0.8236, 0.5781, 0.8236, 0.611, 0.8095, 0.611, 0.8372, 0.5781, 0.8513, 0.5781, 0.8372, 0.611, 0.8513, 0.5781, 0.8513, 0.611, 0.8372, 0.611, 0.879, 0.611, 0.8649, 0.5781, 0.879, 0.5781, 0.8649, 0.5781, 0.879, 0.611, 0.8649, 0.611, 0.5562, 0.8781, 0.5704, 0.8781, 0.5704, 0.9081, 0.5562, 0.8781, 0.5704, 0.9081, 0.5562, 0.9081, 0.5981, 0.8781, 0.5981, 0.9081, 0.5839, 0.8781, 0.5839, 0.8781, 0.5981, 0.9081, 0.5839, 0.9081, 0.7818, 0.5781, 0.7959, 0.5781, 0.7818, 0.6125, 0.7959, 0.5781, 0.7959, 0.6125, 0.7818, 0.6125, 0.07631, 0.8357, 0.09045, 0.8357, 0.09045, 0.9645, 0.09045, 0.9645, 0.07631, 0.9645, 0.07631, 0.8357, 0.8177, 0.8143, 0.8248, 0.8214, 0.6834, 0.8214, 0.6905, 0.8143, 0.8177, 0.8143, 0.6834, 0.8214, 0.104, 0.8357, 0.1181, 0.8357, 0.1181, 0.9645, 0.1181, 0.9645, 0.104, 0.9645, 0.104, 0.8357, 0.8248, 0.6354, 0.8177, 0.6568, 0.6905, 0.6568, 0.6905, 0.6568, 0.6834, 0.6354, 0.8248, 0.6354, 0.0, 0.0, 0.5356, 0.3426, 0.0, 0.0, 0.0, 0.0, 0.0, 0.0, 0.0, 0.0, 0.0, 0.0, 0.909, 0.6354, 0.0, 0.0, 0.0, 0.0, 0.0, 0.0, 0.0, 0.0, 0.8949, 0.6354, 0.909, 0.6354, 0.909, 0.7785, 0.909, 0.7785, 0.8949, 0.7785, 0.8949, 0.6354, 0.8807, 0.407, 0.9373, 0.407, 0.9373, 0.5501, 0.8807, 0.5501, 0.8807, 0.407, 0.9373, 0.5501, 0.02092, 0.9931, 0.006784, 0.9931, 0.02092, 0.8357, 0.006783, 0.8357, 0.02092, 0.8357, 0.006784, 0.9931, 0.8248, 0.8214, 0.8177, 0.6568, 0.8248, 0.6354, 0.8177, 0.8143, 0.8177, 0.6568, 0.8248, 0.8214, 0.9791, 0.1643, 0.965, 0.1643, 0.965, 0.006869, 0.965, 0.006869, 0.9791, 0.006869, 0.9791, 0.1643, 0.0, 0.0, 0.09045, 0.8357, 0.0, 0.0, 0.6911, 0.3426, 0.5356, 0.3426, 0.7123, 0.3354, 0.5356, 0.3426, 0.5285, 0.3354, 0.7123, 0.3354, 0.6834, 0.6354, 0.6905, 0.6568, 0.6834, 0.8214, 0.6834, 0.8214, 0.6905, 0.6568, 0.6905, 0.8143, 0.0, 0.0, 0.0, 0.0, 0.0, 0.0, 0.1481, 0.6503, 0.006783, 0.6503, 0.006783, 0.6503, 0.1481, 0.6503, 0.1481, 0.6503, 0.1481, 0.6503, 0.1481, 0.6503, 0.1481, 0.6503, 0.2323, 0.4213, 0.2323, 0.4785, 0.2323, 0.4785, 0.2323, 0.4213, 0.8672, 0.5644, 0.8672, 0.407, 0.8672, 0.407, 0.8672, 0.5644, 0.2323, 0.4785, 0.2323, 0.6216, 0.2323, 0.6216, 0.2323, 0.4785, 0.006783, 0.6503, 0.006783, 0.6503, 0.006783, 0.6503, 0.006783, 0.6503, 0.6834, 0.6354, 0.6834, 0.8214, 0.6834, 0.8214, 0.6834, 0.6354, 0.2323, 0.6216, 0.2323, 0.8077, 0.2323, 0.8077, 0.2323, 0.6216, 0.965, 0.6354, 0.9226, 0.6354, 0.9226, 0.6354, 0.965, 0.6354, 0.006783, 0.6503, 0.006784, 0.822, 0.006784, 0.822, 0.006783, 0.6503, 0.9373, 0.407, 0.8807, 0.407, 0.8807, 0.407, 0.9373, 0.407, 0.7258, 0.407, 0.0, 0.0, 0.0, 0.0, 0.7258, 0.407, 0.9514, 0.006869, 0.9231, 0.006869, 0.9231, 0.006869, 0.9514, 0.006869, 0.8949, 0.2066, 0.0, 0.0, 0.0, 0.0, 0.8949, 0.2066, 0.4014, 0.9073, 0.4014, 0.8214, 0.4014, 0.8214, 0.4014, 0.9073, 0.7123, 0.3217, 0.7123, 0.006869, 0.7123, 0.006869, 0.7123, 0.3217, 0.909, 0.6354, 0.8949, 0.6354, 0.8949, 0.6354, 0.909, 0.6354, 0.7123, 0.3354, 0.5285, 0.3354, 0.5285, 0.3354, 0.7123, 0.3354, 0.1481, 0.6503, 0.1481, 0.6503, 0.1481, 0.6503, 0.1481, 0.6503, 0.1481, 0.822, 0.1481, 0.7748, 0.1481, 0.7748, 0.1481, 0.822, 0.0, 0.0, 0.1481, 0.7748, 0.0, 0.0, 0.1481, 0.6503, 0.0, 0.0, 0.0, 0.0, 0.0, 0.0, 0.0, 0.0, 0.0, 0.0, 0.0, 0.0, 0.006784, 0.9931, 0.0, 0.0, 0.0, 0.0, 0.7123, 0.3354, 0.0, 0.0, 0.0, 0.0, 0.0, 0.0, 0.0, 0.0, 0.1481, 0.822, 0.0, 0.0, 0.0, 0.0, 0.0, 0.0, 0.0, 0.0, 0.0, 0.0, 0.0, 0.0, 0.104, 0.9645, 0.0, 0.0, 0.1184, 0.7748, 0.0, 0.0, 0.0, 0.0, 0.0, 0.0, 0.0, 0.0, 0.965, 0.6354, 0.0, 0.0, 0.0, 0.0, 0.0, 0.0, 0.0, 0.0, 0.0, 0.0, 0.0, 0.0, 0.3737, 0.6789, 0.3737, 0.6216, 0.3737, 0.6216, 0.3737, 0.6789, 0.0, 0.0, 0.0, 0.0, 0.0, 0.0, 0.0, 0.0, 0.0, 0.0, 0.3737, 0.6216, 0.0, 0.0, 0.0, 0.0, 0.3737, 0.5787, 0.344, 0.5787, 0.344, 0.5787, 0.3737, 0.5787, 0.344, 0.5787, 0.344, 0.5501, 0.344, 0.5501, 0.344, 0.5787, 0.344, 0.5501, 0.3737, 0.5501, 0.3737, 0.5501, 0.344, 0.5501, 0.0, 0.0, 0.3737, 0.5501, 0.0, 0.0, 0.3737, 0.5787, 0.0, 0.0, 0.0, 0.0, 0.0, 0.0, 0.3737, 0.5787, 0.0, 0.0, 0.0, 0.0, 0.0, 0.0, 0.0, 0.0, 0.344, 0.5787, 0.0, 0.0, 0.0, 0.0, 0.0, 0.0, 0.0, 0.0, 0.0, 0.0, 0.0, 0.0, 0.0, 0.0, 0.0, 0.0, 0.0, 0.0, 0.0, 0.0, 0.0, 0.0, 0.0, 0.0, 0.0, 0.0, 0.0, 0.0, 0.2323, 0.6216, 0.0, 0.0])
me_plane_007.use_remesh_preserve_volume = False
me_plane_007.use_remesh_preserve_attributes = False
me_plane_007.use_mirror_vertex_groups = False
me_plane_007.update()
me_plane_006 = bpy.data.meshes.new('Plane.006')
me_plane_006.from_pydata([(21.0, -12.0, -3.0), (18.0, -12.0, -3.0), (17.0, -12.0, -3.0), (18.0, -16.0, -3.0), (44.0, -16.0, -3.0), (44.0, -12.0, -3.0), (0.0, -11.0, 0.0), (13.0, -11.0, 0.0), (0.0, 0.0, 0.0), (16.0, 0.0, 0.0), (13.0, -15.0, 0.0), (17.0, -12.0, 0.0), (17.0, -15.0, 0.0), (16.0, -3.0, 0.0), (38.0, -3.0, 0.0), (38.0, -2.0, 0.0), (44.0, -2.0, 0.0), (44.0, -12.0, 0.0), (0.0, -8.7, 0.0), (0.0, -6.3, 0.0), (18.0, -12.0, -0.3), (21.0, -12.0, -0.3), (21.0, -3.0, 0.0), (21.0, -12.0, 0.0), (17.0, -15.0, -3.0), (22.0, -12.0, 0.0), (22.0, -3.0, 0.0), (44.0, -9.0, 0.0), (44.0, -7.0, 0.0)], [], [(24, 2, 11), (12, 24, 11), (5, 0, 4), (19, 18, 7), (7, 13, 19), (18, 6, 7), (12, 7, 10), (11, 7, 12), (22, 13, 11), (17, 27, 14), (7, 11, 13), (22, 11, 23), (9, 8, 13), (13, 8, 19), (26, 22, 23), (23, 21, 25), (2, 1, 11), (20, 11, 1), (23, 11, 20), (21, 23, 20), (2, 24, 1), (0, 1, 24), (24, 3, 0), (4, 0, 3), (23, 25, 26), (21, 0, 25), (0, 5, 25), (5, 17, 25), (26, 25, 14), (25, 17, 14), (27, 28, 14), (28, 16, 14), (14, 16, 15)])
_uv = me_plane_006.uv_layers.new(name='UVMap')
_uv.uv.foreach_set('vector', [0.7682, 0.5781, 0.7682, 0.6211, 0.7258, 0.6211, 0.7258, 0.5781, 0.7682, 0.5781, 0.7258, 0.6211, 0.2889, 0.006869, 0.2889, 0.336, 0.2323, 0.006869, 0.1297, 0.6365, 0.09582, 0.6365, 0.06331, 0.4505, 0.06331, 0.4505, 0.1764, 0.4076, 0.1297, 0.6365, 0.09582, 0.6365, 0.06331, 0.6365, 0.06331, 0.4505, 0.006783, 0.3932, 0.06331, 0.4505, 0.006783, 0.4505, 0.04918, 0.3932, 0.06331, 0.4505, 0.006783, 0.3932, 0.1764, 0.336, 0.1764, 0.4076, 0.04918, 0.3932, 0.04918, 0.006869, 0.09158, 0.006869, 0.1764, 0.09273, 0.06331, 0.4505, 0.04918, 0.3932, 0.1764, 0.4076, 0.1764, 0.336, 0.04918, 0.3932, 0.04918, 0.336, 0.2188, 0.4076, 0.2188, 0.6365, 0.1764, 0.4076, 0.1764, 0.4076, 0.2188, 0.6365, 0.1297, 0.6365, 0.1764, 0.3217, 0.1764, 0.336, 0.04918, 0.336, 0.9932, 0.5358, 0.989, 0.5358, 0.9932, 0.5215, 0.9508, 0.593, 0.9508, 0.5787, 0.9932, 0.593, 0.989, 0.5787, 0.9932, 0.593, 0.9508, 0.5787, 0.9932, 0.5358, 0.9932, 0.593, 0.989, 0.5787, 0.989, 0.5358, 0.9932, 0.5358, 0.989, 0.5787, 0.2889, 0.3932, 0.2465, 0.3932, 0.2889, 0.3789, 0.2889, 0.336, 0.2889, 0.3789, 0.2465, 0.3932, 0.2465, 0.3932, 0.2323, 0.3932, 0.2889, 0.336, 0.2323, 0.006869, 0.2889, 0.336, 0.2323, 0.3932, 0.04918, 0.336, 0.04918, 0.3217, 0.1764, 0.3217, 0.989, 0.5358, 0.9508, 0.5358, 0.9932, 0.5215, 0.9508, 0.5358, 0.9508, 0.2066, 0.9932, 0.5215, 0.9508, 0.2066, 0.9932, 0.2066, 0.9932, 0.5215, 0.1764, 0.3217, 0.04918, 0.3217, 0.1764, 0.09273, 0.04918, 0.3217, 0.04918, 0.006869, 0.1764, 0.09273, 0.09158, 0.006869, 0.1198, 0.006869, 0.1764, 0.09273, 0.1198, 0.006869, 0.1905, 0.006869, 0.1764, 0.09273, 0.1764, 0.09273, 0.1905, 0.006869, 0.1905, 0.09273])
me_plane_006.use_remesh_preserve_volume = False
me_plane_006.use_remesh_preserve_attributes = False
me_plane_006.use_mirror_vertex_groups = False
me_plane_006.update()
me_plane_005 = bpy.data.meshes.new('Plane.005')
me_plane_005.from_pydata([(44.0, -15.0, -8.0), (17.0, -15.0, -8.0), (44.0, -25.0, -8.0), (13.0, -14.0, -8.0), (12.0, -14.0, -8.0), (12.0, -12.0, -8.0), (-1.0, -12.0, -8.0), (13.0, -15.0, -8.0), (44.0, -15.0, -13.0), (17.0, -15.0, -13.0), (44.0, -25.0, -13.0), (13.0, -14.0, -13.0), (12.0, -14.0, -13.0), (12.0, -12.0, -13.0), (-1.0, -12.0, -13.0), (13.0, -15.0, -13.0)], [], [(1, 7, 15, 9), (4, 5, 13, 12), (7, 3, 11, 15), (2, 0, 8, 10), (5, 6, 14, 13), (3, 4, 12, 11), (0, 1, 9, 8)])
_uv = me_plane_005.uv_layers.new(name='UVMap')
_uv.uv.foreach_set('vector', [0.1458, 0.9359, 0.0, 0.0, 0.0, 0.0, 0.1458, 0.9359, 0.9226, 0.9216, 0.965, 0.9216, 0.965, 0.9216, 0.9226, 0.9216, 0.0, 0.0, 0.0, 0.0, 0.0, 0.0, 0.0, 0.0, 0.515, 0.8077, 0.515, 0.6789, 0.515, 0.6789, 0.515, 0.8077, 0.5285, 0.6216, 0.7123, 0.6216, 0.7123, 0.6216, 0.5285, 0.6216, 0.8949, 0.9216, 0.909, 0.9216, 0.909, 0.9216, 0.8949, 0.9216, 0.7258, 0.006869, 0.7258, 0.3932, 0.7258, 0.3932, 0.7258, 0.006869])
me_plane_005.use_remesh_preserve_volume = False
me_plane_005.use_remesh_preserve_attributes = False
me_plane_005.use_mirror_vertex_groups = False
me_plane_005.update()
me_plane_003 = bpy.data.meshes.new('Plane.003')
me_plane_003.from_pydata([(16.0, -3.0, -3.0), (38.0, -3.0, -3.0), (16.0, 4.0, -3.0), (38.0, 4.0, -3.0), (18.0, -3.0, -3.0), (21.0, -3.0, -3.0), (21.0, -12.0, -3.0), (18.0, -12.0, -3.0), (17.0, -12.0, -3.0), (17.0, -16.0, -3.0), (44.0, -16.0, -3.0), (44.0, -12.0, -3.0), (0.0, -11.0, 0.0), (13.0, -11.0, 0.0), (0.0, 0.0, 0.0), (16.0, 0.0, 0.0), (13.0, -15.0, 0.0), (17.0, -12.0, 0.0), (17.0, -15.0, 0.0), (16.0, -3.0, 0.0), (38.0, -3.0, 0.0), (38.0, -2.0, 0.0), (44.0, -2.0, 0.0), (44.0, -12.0, 0.0), (0.0, -8.7, 0.0), (0.0, -6.3, 0.0), (0.0, -11.0, 10.0), (0.0, -8.7, 2.1), (0.0, -6.3, 2.1), (0.0, 0.0, 10.0), (0.0, -1.0, 7.3), (0.0, -1.0, 5.0), (0.0, -3.3, 5.0), (0.0, -3.3, 7.3), (16.0, 0.0, 10.0), (18.0, -3.0, -0.3), (21.0, -3.0, -0.3), (18.0, -12.0, -0.3), (21.0, -12.0, -0.3), (21.0, -3.0, 0.0), (21.0, -12.0, 0.0), (17.0, -15.0, -3.0), (22.0, -12.0, 0.0), (22.0, -3.0, 0.0), (16.0, 4.0, 10.0), (38.0, 4.0, 10.0), (44.0, -2.0, 10.0), (44.0, -9.0, 0.0), (44.0, -7.0, 0.0), (44.0, -9.0, 2.1), (44.0, -7.0, 2.1), (44.0, -16.0, 0.0), (44.0, -16.0, -5.0), (17.0, -16.0, -5.0), (44.0, -25.0, -5.0), (44.0, -25.0, 10.0), (44.0, -12.0, 10.0), (17.0, -15.0, -5.0), (13.0, -15.0, -5.0), (38.0, -2.0, 4.6), (38.0, -4.0, 4.6), (44.0, -4.0, 4.6), (44.0, -2.0, 4.6), (38.0, -2.0, 5.0), (38.0, -4.0, 5.0), (44.0, -2.0, 5.0), (44.0, -4.0, 5.0), (38.0, 2.0, 5.0), (38.0, 2.0, 10.0), (44.0, 2.0, 5.0), (44.0, 2.0, 10.0), (0.5, -11.0, 9.5), (0.5, -11.0, 0.5), (11.5, -11.0, 9.5), (11.5, -11.0, 0.5), (0.5, -12.0, 9.5), (0.5, -12.0, 0.5), (11.5, -12.0, 9.5), (11.5, -12.0, 0.5), (13.0, -11.0, 10.0), (13.0, -15.0, 10.0), (12.0, -15.0, 10.0), (12.0, -15.0, 0.0), (12.0, -15.0, -5.0), (12.0, -12.0, 10.0), (12.0, -12.0, 0.0), (12.0, -12.0, -5.0), (-1.0, -12.0, 0.0), (-1.0, -12.0, 10.0), (-1.0, 0.0, 0.0), (-1.0, 0.0, 10.0), (-1.0, -1.0, 5.0), (-1.0, -3.3, 5.0), (-1.0, -1.0, 7.3), (-1.0, -3.3, 7.3), (-1.0, -6.3, 0.0), (-1.0, -8.7, 0.0), (-1.0, -8.7, 2.1), (-1.0, -6.3, 2.1), (-1.0, -12.0, -5.0), (-1.0, 6.0, 0.0), (-1.0, 6.0, 10.0), (-1.0, 0.0, -5.0), (-1.0, 6.0, -5.0), (-1.0, -6.3, -5.0), (-1.0, -8.7, -5.0), (0.0, -11.0, 15.0), (0.0, 0.0, 15.0), (16.0, 0.0, 15.0), (16.0, 4.0, 15.0), (38.0, 4.0, 15.0), (44.0, -2.0, 15.0), (44.0, -25.0, 15.0), (44.0, -12.0, 15.0), (38.0, 2.0, 15.0), (44.0, 2.0, 15.0), (13.0, -11.0, 15.0), (13.0, -15.0, 15.0), (12.0, -15.0, 15.0), (12.0, -12.0, 15.0), (-1.0, -12.0, 15.0), (-1.0, 0.0, 15.0), (-1.0, 6.0, 15.0), (44.0, -16.0, -10.0), (17.0, -16.0, -10.0), (44.0, -25.0, -10.0), (17.0, -15.0, -10.0), (13.0, -15.0, -10.0), (12.0, -15.0, -10.0), (12.0, -12.0, -10.0), (-1.0, -12.0, -10.0)], [], [(3, 5, 1), (5, 3, 2), (4, 2, 0), (5, 2, 4), (4, 7, 5), (6, 5, 7), (37, 7, 35), (41, 8, 17), (18, 41, 17), (11, 6, 10), (25, 24, 13), (13, 19, 25), (24, 12, 13), (18, 13, 16), (17, 13, 18), (39, 19, 17), (23, 47, 20), (36, 39, 43), (13, 17, 19), (39, 17, 40), (15, 14, 19), (19, 14, 25), (12, 27, 26), (12, 24, 27), (27, 28, 26), (25, 32, 28), (25, 14, 32), (31, 32, 14), (29, 33, 30), (30, 31, 29), (14, 29, 31), (29, 26, 33), (33, 28, 32), (26, 28, 33), (15, 34, 29, 14), (15, 2, 44, 34), (43, 39, 40), (40, 38, 42), (0, 19, 4), (19, 35, 4), (19, 39, 35), (39, 36, 35), (8, 7, 17), (37, 17, 7), (40, 17, 37), (38, 40, 37), (4, 35, 7), (5, 38, 36), (5, 6, 38), (37, 35, 38), (35, 36, 38), (8, 41, 7), (6, 7, 41), (41, 9, 6), (10, 6, 9), (40, 42, 43), (38, 6, 42), (39, 43, 5), (6, 11, 42), (11, 23, 42), (5, 43, 1), (20, 1, 43), (43, 42, 20), (42, 23, 20), (47, 48, 20), (2, 15, 19, 0), (44, 2, 45), (20, 21, 1), (1, 21, 3), (48, 22, 20), (20, 22, 21), (50, 49, 56), (49, 47, 23), (49, 23, 56), (23, 51, 56), (56, 51, 55), (10, 52, 54), (51, 10, 54), (51, 54, 55), (9, 53, 10), (52, 10, 53), (9, 41, 57), (9, 57, 53), (58, 57, 41), (18, 16, 41), (58, 41, 16), (21, 62, 59), (21, 22, 62), (59, 62, 60), (61, 60, 62), (2, 3, 45), (59, 60, 64), (59, 64, 63), (21, 59, 3), (60, 66, 64), (60, 61, 66), (63, 67, 59), (59, 67, 3), (45, 3, 67), (68, 45, 67), (68, 67, 70), (69, 70, 67), (67, 63, 69), (69, 63, 65), (63, 64, 65), (66, 65, 64), (46, 70, 69), (65, 46, 69), (65, 66, 46), (46, 66, 56), (62, 22, 61), (50, 61, 22), (48, 50, 22), (61, 50, 66), (50, 56, 66), (90, 89, 91), (91, 89, 92), (92, 89, 95), (98, 92, 95), (92, 98, 94), (93, 90, 91), (94, 90, 93), (94, 88, 90), (94, 98, 88), (97, 88, 98), (97, 96, 87), (97, 87, 88), (93, 91, 30), (30, 91, 31), (31, 91, 32), (91, 92, 32), (93, 30, 94), (30, 33, 94), (32, 94, 33), (94, 32, 92), (97, 27, 24), (97, 24, 96), (98, 95, 28), (28, 95, 25), (98, 28, 97), (28, 27, 97), (71, 75, 76), (76, 72, 71), (72, 12, 26), (71, 72, 26), (77, 73, 74), (74, 78, 77), (13, 74, 73), (73, 79, 13), (84, 77, 78), (78, 85, 84), (81, 84, 85), (85, 82, 81), (80, 81, 82), (82, 16, 80), (79, 80, 16), (13, 79, 16), (16, 82, 83), (16, 83, 58), (82, 85, 86), (82, 86, 83), (72, 76, 74), (78, 74, 76), (12, 74, 13), (72, 74, 12), (75, 71, 73), (73, 77, 75), (88, 87, 75), (76, 75, 87), (75, 77, 88), (77, 84, 88), (79, 73, 26), (26, 73, 71), (76, 87, 78), (78, 87, 85), (87, 99, 85), (86, 85, 99), (89, 90, 101, 100), (89, 100, 103, 102), (70, 46, 111, 115), (26, 29, 107, 106), (46, 56, 113, 111), (101, 90, 121, 122), (79, 26, 106, 116), (56, 55, 112, 113), (84, 81, 118, 119), (90, 88, 120, 121), (80, 79, 116, 117), (29, 34, 108, 107), (45, 68, 114, 110), (34, 44, 109, 108), (68, 70, 115, 114), (44, 45, 110, 109), (81, 80, 117, 118), (88, 84, 119, 120), (83, 86, 129, 128), (53, 57, 126, 124), (54, 52, 123, 125), (57, 58, 127, 126), (86, 99, 130, 129), (58, 83, 128, 127), (52, 53, 124, 123), (89, 102, 104, 95), (87, 96, 105, 99), (104, 105, 96, 95)])
_uv = me_plane_003.uv_layers.new(name='UVMap')
_uv.uv.foreach_set('vector', [0.515, 0.09273, 0.4161, 0.336, 0.4161, 0.09273, 0.4161, 0.336, 0.515, 0.09273, 0.515, 0.4076, 0.4161, 0.3789, 0.515, 0.4076, 0.4161, 0.4076, 0.4161, 0.336, 0.515, 0.4076, 0.4161, 0.3789, 0.4161, 0.3789, 0.2889, 0.3789, 0.4161, 0.336, 0.2889, 0.336, 0.4161, 0.336, 0.2889, 0.3789, 0.4709, 0.8214, 0.509, 0.8214, 0.4709, 0.9502, 0.7682, 0.5781, 0.7682, 0.6211, 0.7258, 0.6211, 0.7258, 0.5781, 0.7682, 0.5781, 0.7258, 0.6211, 0.2889, 0.006869, 0.2889, 0.336, 0.2323, 0.006869, 0.1297, 0.6365, 0.09582, 0.6365, 0.06331, 0.4505, 0.06331, 0.4505, 0.1764, 0.4076, 0.1297, 0.6365, 0.09582, 0.6365, 0.06331, 0.6365, 0.06331, 0.4505, 0.006783, 0.3932, 0.06331, 0.4505, 0.006783, 0.4505, 0.04918, 0.3932, 0.06331, 0.4505, 0.006783, 0.3932, 0.1764, 0.336, 0.1764, 0.4076, 0.04918, 0.3932, 0.04918, 0.006869, 0.09158, 0.006869, 0.1764, 0.09273, 0.1659, 0.8935, 0.1617, 0.8935, 0.1617, 0.8792, 0.06331, 0.4505, 0.04918, 0.3932, 0.1764, 0.4076, 0.1764, 0.336, 0.04918, 0.3932, 0.04918, 0.336, 0.2188, 0.4076, 0.2188, 0.6365, 0.1764, 0.4076, 0.1764, 0.4076, 0.2188, 0.6365, 0.1297, 0.6365, 0.7258, 0.5644, 0.7555, 0.5315, 0.8672, 0.5644, 0.7258, 0.5644, 0.7258, 0.5315, 0.7555, 0.5315, 0.7555, 0.5315, 0.7555, 0.4971, 0.8672, 0.5644, 0.7258, 0.4971, 0.7965, 0.4542, 0.7555, 0.4971, 0.7258, 0.4971, 0.7258, 0.407, 0.7965, 0.4542, 0.7965, 0.4213, 0.7965, 0.4542, 0.7258, 0.407, 0.8672, 0.407, 0.829, 0.4542, 0.829, 0.4213, 0.829, 0.4213, 0.7965, 0.4213, 0.8672, 0.407, 0.7258, 0.407, 0.8672, 0.407, 0.7965, 0.4213, 0.8672, 0.407, 0.8672, 0.5644, 0.829, 0.4542, 0.829, 0.4542, 0.7555, 0.4971, 0.7965, 0.4542, 0.8672, 0.5644, 0.7555, 0.4971, 0.829, 0.4542, 0.8949, 0.2066, 0.0, 0.0, 0.7258, 0.407, 0.2188, 0.4076, 0.0, 0.0, 0.7123, 0.3217, 0.0, 0.0, 0.8949, 0.2066, 0.1764, 0.3217, 0.1764, 0.336, 0.04918, 0.336, 0.9932, 0.5358, 0.989, 0.5358, 0.9932, 0.5215, 0.2041, 0.9651, 0.1617, 0.9651, 0.2041, 0.9365, 0.1617, 0.9651, 0.1659, 0.9365, 0.2041, 0.9365, 0.1617, 0.9651, 0.1617, 0.8935, 0.1659, 0.9365, 0.1617, 0.8935, 0.1659, 0.8935, 0.1659, 0.9365, 0.9508, 0.593, 0.9508, 0.5787, 0.9932, 0.593, 0.989, 0.5787, 0.9932, 0.593, 0.9508, 0.5787, 0.9932, 0.5358, 0.9932, 0.593, 0.989, 0.5787, 0.989, 0.5358, 0.9932, 0.5358, 0.989, 0.5787, 0.509, 0.9502, 0.4709, 0.9502, 0.509, 0.8214, 0.8002, 0.8351, 0.762, 0.9639, 0.762, 0.8351, 0.8002, 0.8351, 0.8002, 0.9639, 0.762, 0.9639, 0.4149, 0.9502, 0.4149, 0.8214, 0.4573, 0.9502, 0.4149, 0.8214, 0.4573, 0.8214, 0.4573, 0.9502, 0.2889, 0.3932, 0.2465, 0.3932, 0.2889, 0.3789, 0.2889, 0.336, 0.2889, 0.3789, 0.2465, 0.3932, 0.2465, 0.3932, 0.2323, 0.3932, 0.2889, 0.336, 0.2323, 0.006869, 0.2889, 0.336, 0.2323, 0.3932, 0.04918, 0.336, 0.04918, 0.3217, 0.1764, 0.3217, 0.989, 0.5358, 0.9508, 0.5358, 0.9932, 0.5215, 0.1617, 0.8935, 0.1617, 0.8792, 0.2041, 0.8935, 0.9508, 0.5358, 0.9508, 0.2066, 0.9932, 0.5215, 0.9508, 0.2066, 0.9932, 0.2066, 0.9932, 0.5215, 0.2041, 0.8935, 0.1617, 0.8792, 0.2041, 0.6503, 0.1617, 0.6503, 0.2041, 0.6503, 0.1617, 0.8792, 0.1764, 0.3217, 0.04918, 0.3217, 0.1764, 0.09273, 0.04918, 0.3217, 0.04918, 0.006869, 0.1764, 0.09273, 0.09158, 0.006869, 0.1198, 0.006869, 0.1764, 0.09273, 0.0, 0.0, 0.1764, 0.4076, 0.2041, 0.9651, 0.515, 0.4076, 0.7123, 0.3217, 0.5285, 0.3217, 0.7123, 0.006869, 0.8525, 0.15, 0.8666, 0.15, 0.8525, 0.1929, 0.8525, 0.1929, 0.8666, 0.15, 0.9514, 0.1929, 0.1198, 0.006869, 0.1905, 0.006869, 0.1764, 0.09273, 0.1764, 0.09273, 0.1905, 0.006869, 0.1905, 0.09273, 0.344, 0.5501, 0.344, 0.5787, 0.2323, 0.6216, 0.344, 0.5787, 0.3737, 0.5787, 0.3737, 0.6216, 0.344, 0.5787, 0.3737, 0.6216, 0.2323, 0.6216, 0.3737, 0.6216, 0.3737, 0.6789, 0.2323, 0.6216, 0.2323, 0.6216, 0.3737, 0.6789, 0.2323, 0.8077, 0.4161, 0.6789, 0.515, 0.6789, 0.515, 0.8077, 0.3737, 0.6789, 0.4161, 0.6789, 0.515, 0.8077, 0.3737, 0.6789, 0.515, 0.8077, 0.2323, 0.8077, 0.8248, 0.3932, 0.7258, 0.3932, 0.8248, 0.006869, 0.7258, 0.006869, 0.8248, 0.006869, 0.7258, 0.3932, 0.1317, 0.8357, 0.1458, 0.8357, 0.1458, 0.9359, 0.1317, 0.8357, 0.1458, 0.9359, 0.1317, 0.9359, 0.8949, 0.9216, 0.8383, 0.9216, 0.8383, 0.8214, 0.8383, 0.7785, 0.8949, 0.7785, 0.8383, 0.8214, 0.8949, 0.9216, 0.8383, 0.8214, 0.8949, 0.7785, 0.6834, 0.921, 0.7484, 0.8351, 0.7484, 0.921, 0.6834, 0.921, 0.6834, 0.8351, 0.7484, 0.8351, 0.03448, 0.9216, 0.03448, 0.8357, 0.06275, 0.9216, 0.06275, 0.8357, 0.06275, 0.9216, 0.03448, 0.8357, 0.5285, 0.3217, 0.5285, 0.006869, 0.7123, 0.006869, 0.8666, 0.08414, 0.8383, 0.08414, 0.8383, 0.07842, 0.8666, 0.08414, 0.8383, 0.07842, 0.8666, 0.07842, 0.8666, 0.15, 0.8666, 0.08414, 0.9514, 0.1929, 0.8137, 0.921, 0.8194, 0.8351, 0.8194, 0.921, 0.8137, 0.921, 0.8137, 0.8351, 0.8194, 0.8351, 0.8666, 0.07842, 0.9231, 0.07842, 0.8666, 0.08414, 0.8666, 0.08414, 0.9231, 0.07842, 0.9514, 0.1929, 0.9514, 0.006869, 0.9514, 0.1929, 0.9231, 0.07842, 0.9231, 0.006869, 0.9514, 0.006869, 0.9231, 0.07842, 0.4014, 0.9073, 0.3307, 0.9073, 0.4014, 0.8214, 0.3307, 0.8214, 0.4014, 0.8214, 0.3307, 0.9073, 0.3171, 0.9073, 0.2606, 0.9073, 0.3171, 0.8214, 0.3171, 0.8214, 0.2606, 0.9073, 0.2606, 0.8214, 0.2606, 0.9073, 0.2323, 0.9073, 0.2606, 0.8214, 0.2323, 0.8214, 0.2606, 0.8214, 0.2323, 0.9073, 0.2323, 0.4785, 0.2323, 0.4213, 0.303, 0.4213, 0.303, 0.4785, 0.2323, 0.4785, 0.303, 0.4213, 0.303, 0.4785, 0.303, 0.5072, 0.2323, 0.4785, 0.2323, 0.4785, 0.303, 0.5072, 0.2323, 0.6216, 0.3086, 0.4785, 0.3737, 0.4785, 0.3086, 0.5072, 0.344, 0.5501, 0.3086, 0.5072, 0.3737, 0.4785, 0.3737, 0.5501, 0.344, 0.5501, 0.3737, 0.4785, 0.3086, 0.5072, 0.344, 0.5501, 0.303, 0.5072, 0.344, 0.5501, 0.2323, 0.6216, 0.303, 0.5072, 0.006783, 0.6503, 0.1481, 0.6503, 0.07744, 0.6646, 0.07744, 0.6646, 0.1481, 0.6503, 0.07744, 0.6975, 0.07744, 0.6975, 0.1481, 0.6503, 0.1481, 0.7404, 0.1184, 0.7404, 0.07744, 0.6975, 0.1481, 0.7404, 0.07744, 0.6975, 0.1184, 0.7404, 0.04494, 0.6975, 0.04494, 0.6646, 0.006783, 0.6503, 0.07744, 0.6646, 0.04494, 0.6975, 0.006783, 0.6503, 0.04494, 0.6646, 0.04494, 0.6975, 0.006784, 0.822, 0.006783, 0.6503, 0.04494, 0.6975, 0.1184, 0.7404, 0.006784, 0.822, 0.1184, 0.7748, 0.006784, 0.822, 0.1184, 0.7404, 0.1184, 0.7748, 0.1481, 0.7748, 0.1481, 0.822, 0.1184, 0.7748, 0.1481, 0.822, 0.006784, 0.822, 0.5427, 0.8781, 0.5427, 0.911, 0.5285, 0.8781, 0.5285, 0.8781, 0.5427, 0.911, 0.5285, 0.911, 0.8095, 0.5781, 0.8236, 0.5781, 0.8095, 0.611, 0.8236, 0.5781, 0.8236, 0.611, 0.8095, 0.611, 0.8372, 0.5781, 0.8513, 0.5781, 0.8372, 0.611, 0.8513, 0.5781, 0.8513, 0.611, 0.8372, 0.611, 0.879, 0.611, 0.8649, 0.5781, 0.879, 0.5781, 0.8649, 0.5781, 0.879, 0.611, 0.8649, 0.611, 0.5562, 0.8781, 0.5704, 0.8781, 0.5704, 0.9081, 0.5562, 0.8781, 0.5704, 0.9081, 0.5562, 0.9081, 0.5981, 0.8781, 0.5981, 0.9081, 0.5839, 0.8781, 0.5839, 0.8781, 0.5981, 0.9081, 0.5839, 0.9081, 0.7818, 0.5781, 0.7959, 0.5781, 0.7818, 0.6125, 0.7959, 0.5781, 0.7959, 0.6125, 0.7818, 0.6125, 0.07631, 0.8357, 0.09045, 0.8357, 0.09045, 0.9645, 0.09045, 0.9645, 0.07631, 0.9645, 0.07631, 0.8357, 0.8177, 0.8143, 0.8248, 0.8214, 0.6834, 0.8214, 0.6905, 0.8143, 0.8177, 0.8143, 0.6834, 0.8214, 0.104, 0.8357, 0.1181, 0.8357, 0.1181, 0.9645, 0.1181, 0.9645, 0.104, 0.9645, 0.104, 0.8357, 0.8248, 0.6354, 0.8177, 0.6568, 0.6905, 0.6568, 0.6905, 0.6568, 0.6834, 0.6354, 0.8248, 0.6354, 0.5285, 0.3354, 0.5356, 0.3426, 0.5356, 0.4714, 0.5356, 0.4714, 0.5285, 0.4785, 0.5285, 0.3354, 0.9226, 0.6354, 0.965, 0.6354, 0.965, 0.7785, 0.965, 0.7785, 0.9226, 0.7785, 0.9226, 0.6354, 0.8949, 0.6354, 0.909, 0.6354, 0.909, 0.7785, 0.909, 0.7785, 0.8949, 0.7785, 0.8949, 0.6354, 0.8807, 0.407, 0.9373, 0.407, 0.9373, 0.5501, 0.8807, 0.5501, 0.8807, 0.407, 0.9373, 0.5501, 0.8949, 0.7785, 0.909, 0.7785, 0.909, 0.9216, 0.8949, 0.7785, 0.909, 0.9216, 0.8949, 0.9216, 0.9226, 0.7785, 0.965, 0.7785, 0.965, 0.9216, 0.9226, 0.7785, 0.965, 0.9216, 0.9226, 0.9216, 0.02092, 0.9931, 0.006784, 0.9931, 0.02092, 0.8357, 0.006783, 0.8357, 0.02092, 0.8357, 0.006784, 0.9931, 0.8248, 0.8214, 0.8177, 0.6568, 0.8248, 0.6354, 0.8177, 0.8143, 0.8177, 0.6568, 0.8248, 0.8214, 0.9791, 0.1643, 0.965, 0.1643, 0.965, 0.006869, 0.965, 0.006869, 0.9791, 0.006869, 0.9791, 0.1643, 0.7123, 0.3354, 0.7123, 0.4785, 0.6911, 0.3426, 0.6911, 0.4714, 0.6911, 0.3426, 0.7123, 0.4785, 0.6911, 0.3426, 0.5356, 0.3426, 0.7123, 0.3354, 0.5356, 0.3426, 0.5285, 0.3354, 0.7123, 0.3354, 0.6834, 0.6354, 0.6905, 0.6568, 0.6834, 0.8214, 0.6834, 0.8214, 0.6905, 0.6568, 0.6905, 0.8143, 0.6911, 0.4714, 0.7123, 0.4785, 0.5356, 0.4714, 0.5356, 0.4714, 0.7123, 0.4785, 0.5285, 0.4785, 0.7123, 0.4785, 0.7123, 0.6216, 0.5285, 0.4785, 0.5285, 0.6216, 0.5285, 0.4785, 0.7123, 0.6216, 0.1481, 0.6503, 0.006783, 0.6503, 0.006783, 0.6503, 0.1481, 0.6503, 0.1481, 0.6503, 0.1481, 0.6503, 0.1481, 0.6503, 0.1481, 0.6503, 0.2323, 0.4213, 0.2323, 0.4785, 0.2323, 0.4785, 0.2323, 0.4213, 0.8672, 0.5644, 0.8672, 0.407, 0.8672, 0.407, 0.8672, 0.5644, 0.2323, 0.4785, 0.2323, 0.6216, 0.2323, 0.6216, 0.2323, 0.4785, 0.006783, 0.6503, 0.006783, 0.6503, 0.006783, 0.6503, 0.006783, 0.6503, 0.6834, 0.6354, 0.6834, 0.8214, 0.6834, 0.8214, 0.6834, 0.6354, 0.2323, 0.6216, 0.2323, 0.8077, 0.2323, 0.8077, 0.2323, 0.6216, 0.965, 0.6354, 0.9226, 0.6354, 0.9226, 0.6354, 0.965, 0.6354, 0.006783, 0.6503, 0.006784, 0.822, 0.006784, 0.822, 0.006783, 0.6503, 0.9373, 0.407, 0.8807, 0.407, 0.8807, 0.407, 0.9373, 0.407, 0.7258, 0.407, 0.0, 0.0, 0.0, 0.0, 0.7258, 0.407, 0.9514, 0.006869, 0.9231, 0.006869, 0.9231, 0.006869, 0.9514, 0.006869, 0.8949, 0.2066, 0.0, 0.0, 0.0, 0.0, 0.8949, 0.2066, 0.4014, 0.9073, 0.4014, 0.8214, 0.4014, 0.8214, 0.4014, 0.9073, 0.7123, 0.3217, 0.7123, 0.006869, 0.7123, 0.006869, 0.7123, 0.3217, 0.909, 0.6354, 0.8949, 0.6354, 0.8949, 0.6354, 0.909, 0.6354, 0.7123, 0.3354, 0.5285, 0.3354, 0.5285, 0.3354, 0.7123, 0.3354, 0.9226, 0.9216, 0.965, 0.9216, 0.965, 0.9216, 0.9226, 0.9216, 0.1317, 0.9359, 0.1458, 0.9359, 0.1458, 0.9359, 0.1317, 0.9359, 0.515, 0.8077, 0.515, 0.6789, 0.515, 0.6789, 0.515, 0.8077, 0.8383, 0.9216, 0.8949, 0.9216, 0.8949, 0.9216, 0.8383, 0.9216, 0.5285, 0.6216, 0.7123, 0.6216, 0.7123, 0.6216, 0.5285, 0.6216, 0.8949, 0.9216, 0.909, 0.9216, 0.909, 0.9216, 0.8949, 0.9216, 0.7258, 0.006869, 0.7258, 0.3932, 0.7258, 0.3932, 0.7258, 0.006869, 0.1481, 0.6503, 0.1481, 0.6503, 0.1481, 0.6503, 0.1481, 0.6503, 0.1481, 0.822, 0.1481, 0.7748, 0.1481, 0.7748, 0.1481, 0.822, 0.0, 0.0, 0.1481, 0.7748, 0.0, 0.0, 0.1481, 0.6503])
me_plane_003.use_remesh_preserve_volume = False
me_plane_003.use_remesh_preserve_attributes = False
me_plane_003.use_mirror_vertex_groups = False
me_plane_003.update()
me_plane_002 = bpy.data.meshes.new('Plane.002')
me_plane_002.from_pydata([(18.0, -16.0, -3.0), (44.0, -16.0, -3.0), (13.0, -15.0, 0.0), (17.0, -15.0, 0.0), (17.0, -15.0, -3.0), (44.0, -16.0, -5.0), (18.0, -16.0, -5.0), (44.0, -25.0, -5.0), (17.0, -15.0, -5.0), (13.0, -15.0, -5.0), (12.0, -15.0, 0.0), (12.0, -15.0, -5.0), (12.0, -12.0, 0.0), (12.0, -12.0, -5.0), (-1.0, -12.0, 0.0), (-1.0, -12.0, -5.0), (44.0, -15.0, -8.0), (17.0, -15.0, -8.0), (44.0, -25.0, -8.0), (13.0, -14.0, -8.0), (12.0, -14.0, -8.0), (12.0, -12.0, -8.0), (-1.0, -12.0, -8.0), (44.0, -25.0, -3.0), (13.0, -15.0, -8.0)], [], [(1, 5, 7), (0, 6, 1), (5, 1, 6), (0, 4, 8), (0, 8, 6), (9, 8, 4), (3, 2, 4), (9, 4, 2), (2, 10, 11), (2, 11, 9), (10, 12, 13), (10, 13, 11), (14, 15, 12), (13, 12, 15), (11, 13, 21, 20), (7, 5, 16, 18), (19, 24, 9), (13, 15, 22, 21), (9, 11, 20, 19), (5, 6, 17, 16), (7, 23, 1), (6, 8, 17), (9, 24, 17, 8)])
_uv = me_plane_002.uv_layers.new(name='UVMap')
_uv.uv.foreach_set('vector', [0.4161, 0.6789, 0.515, 0.6789, 0.515, 0.8077, 0.8248, 0.3932, 0.7258, 0.3932, 0.8248, 0.006869, 0.7258, 0.006869, 0.8248, 0.006869, 0.7258, 0.3932, 0.1317, 0.8357, 0.1458, 0.8357, 0.1458, 0.9359, 0.1317, 0.8357, 0.1458, 0.9359, 0.1317, 0.9359, 0.8949, 0.9216, 0.8383, 0.9216, 0.8383, 0.8214, 0.8383, 0.7785, 0.8949, 0.7785, 0.8383, 0.8214, 0.8949, 0.9216, 0.8383, 0.8214, 0.8949, 0.7785, 0.8949, 0.7785, 0.909, 0.7785, 0.909, 0.9216, 0.8949, 0.7785, 0.909, 0.9216, 0.8949, 0.9216, 0.9226, 0.7785, 0.965, 0.7785, 0.965, 0.9216, 0.9226, 0.7785, 0.965, 0.9216, 0.9226, 0.9216, 0.7123, 0.4785, 0.7123, 0.6216, 0.5285, 0.4785, 0.5285, 0.6216, 0.5285, 0.4785, 0.7123, 0.6216, 0.9226, 0.9216, 0.965, 0.9216, 0.965, 0.9216, 0.9226, 0.9216, 0.515, 0.8077, 0.515, 0.6789, 0.515, 0.6789, 0.515, 0.8077, 0.0, 0.0, 0.0, 0.0, 0.8949, 0.9216, 0.5285, 0.6216, 0.7123, 0.6216, 0.7123, 0.6216, 0.5285, 0.6216, 0.8949, 0.9216, 0.909, 0.9216, 0.909, 0.9216, 0.8949, 0.9216, 0.7258, 0.006869, 0.7258, 0.3932, 0.7258, 0.3932, 0.7258, 0.006869, 0.0, 0.0, 0.0, 0.0, 0.515, 0.8077, 0.1317, 0.9359, 0.1458, 0.9359, 0.1317, 0.9359, 0.0, 0.0, 0.0, 0.0, 0.1458, 0.9359, 0.8949, 0.9216])
me_plane_002.use_remesh_preserve_volume = False
me_plane_002.use_remesh_preserve_attributes = False
me_plane_002.use_mirror_vertex_groups = False
me_plane_002.update()
me_plane_008 = bpy.data.meshes.new('Plane.008')
me_plane_008.from_pydata([(0.0, -1.0, -15.0), (3.0, -1.0, -15.0), (3.0, 2.0, -15.0), (3.0, 6.0, -15.0), (9.0, 2.0, -15.0), (9.0, 6.0, -15.0), (3.0, 9.0, -15.0), (9.0, 9.0, -15.0), (3.0, 13.0, -15.0), (9.0, 13.0, -15.0), (0.0, 15.0, -15.0), (3.0, 15.0, -15.0), (9.0, 15.0, -15.0), (0.0, 16.0, -15.0), (3.0, 16.0, -15.0), (9.0, 16.0, -15.0), (13.0, 13.0, -15.0), (13.0, 15.0, -15.0), (15.0, 13.0, -15.0), (15.0, 15.0, -15.0), (13.0, 12.0, -15.0), (15.0, 12.0, -15.0), (21.0, 6.0, -15.0), (21.0, 9.0, -15.0), (34.0, 6.0, -15.0), (34.0, 9.0, -15.0), (21.0, 2.0, -15.0), (34.0, 2.0, -15.0), (21.0, 14.0, -15.0), (34.0, 14.0, -15.0), (37.0, 6.0, -15.0), (37.0, 9.0, -15.0), (37.0, 11.0, -15.0), (39.0, 6.0, -15.0), (39.0, 9.0, -15.0), (37.0, 14.0, -15.0), (39.0, 11.0, -15.0), (9.0, 2.0, -16.0), (9.0, 13.0, -16.0), (13.0, 13.0, -15.3), (13.0, 15.0, -15.3), (15.0, 13.0, -15.3), (15.0, 15.0, -15.3), (13.0, 12.0, -15.3), (15.0, 12.0, -15.3), (21.0, 6.0, -15.3), (21.0, 9.0, -15.3), (34.0, 6.0, -15.3), (21.0, 2.0, -15.3), (34.0, 2.0, -15.3), (21.0, 14.0, -15.3), (34.0, 14.0, -15.3), (37.0, 6.0, -15.3), (37.0, 11.0, -15.3), (39.0, 6.0, -16.0), (37.0, 14.0, -15.3), (39.0, 11.0, -16.0), (37.0, 9.0, -15.3), (6.0, 2.0, -15.0), (6.0, 6.0, -15.0), (6.0, 9.0, -15.0), (6.0, 13.0, -15.0), (6.0, 15.0, -15.0), (6.0, 16.0, -15.0), (6.0, 16.0, -16.0), (11.0, 6.0, -15.0), (11.0, 9.0, -15.0), (11.0, 6.0, -15.3), (11.0, 9.0, -15.3), (17.0, 6.0, -15.0), (17.0, 9.0, -15.0), (17.0, 6.0, -15.3), (17.0, 9.0, -15.3), (24.0, 6.0, -15.0), (24.0, 9.0, -15.0), (24.0, 2.0, -15.0), (24.0, 14.0, -15.0), (24.0, 2.0, -15.3), (24.0, 14.0, -15.3), (27.0, 6.0, -15.0), (27.0, 9.0, -15.0), (27.0, 2.0, -15.0), (27.0, 14.0, -15.0), (27.0, 2.0, -15.3), (27.0, 14.0, -15.3), (30.0, 6.0, -15.0), (30.0, 9.0, -15.0), (30.0, 2.0, -15.0), (30.0, 14.0, -15.0), (30.0, 2.0, -15.3), (30.0, 14.0, -15.3), (28.0, 8.0, -15.3), (11.0, 13.0, -15.0), (11.0, 15.0, -15.0), (11.0, 13.0, -15.3), (11.0, 15.0, -15.3), (-11.0, 5.0, 0.0), (-11.0, 5.0, 5.0), (-6.0, 5.0, 5.0), (-6.0, 3.0, 5.0), (0.0, 3.0, 5.0), (0.0, 19.0, 0.0), (0.0, 19.0, 5.0), (-4.0, 19.0, 5.0), (-4.0, 27.0, 5.0), (39.0, 27.0, 5.0), (39.0, 22.0, 5.0), (39.0, 22.0, 0.0), (39.0, 27.0, 0.0), (0.0, 6.0, 5.0), (-16.0, 5.0, 0.0), (-16.0, 5.0, 5.0), (1.0, 27.0, 5.0), (6.0, 27.0, 0.0), (6.0, 27.0, 5.0), (11.0, 27.0, 5.0), (16.0, 27.0, 0.0), (16.0, 27.0, 5.0), (21.0, 27.0, 5.0), (26.0, 27.0, 0.0), (26.0, 27.0, 5.0), (31.0, 27.0, 0.0), (31.0, 27.0, 5.0), (36.0, 27.0, 0.0), (36.0, 27.0, 5.0), (-6.0, 5.0, 0.0), (-6.0, 3.0, 0.0), (0.0, 3.0, 0.0), (0.0, 19.0, -5.0), (-4.0, 19.0, 0.0), (-4.0, 27.0, 0.0), (39.0, 22.0, -5.0), (0.0, 6.0, 0.0), (-16.0, 5.0, -5.0), (1.0, 27.0, 0.0), (11.0, 27.0, 0.0), (21.0, 27.0, 0.0), (26.0, 27.0, -5.0), (31.0, 27.0, -5.0), (-11.0, 5.0, -5.0), (-6.0, 5.0, -5.0), (-6.0, 3.0, -5.0), (0.0, 3.0, -5.0), (0.0, 19.0, -10.0), (-4.0, 19.0, -5.0), (-4.0, 27.0, -10.0), (-4.0, 27.0, -5.0), (39.0, 27.0, -5.0), (-6.0, 3.0, -10.0), (0.0, 6.0, -5.0), (0.0, 13.0, -5.0), (-16.0, 5.0, -10.0), (1.0, 27.0, -10.0), (1.0, 27.0, -5.0), (6.0, 27.0, -10.0), (6.0, 27.0, -5.0), (11.0, 27.0, -5.0), (16.0, 27.0, -10.0), (16.0, 27.0, -5.0), (21.0, 27.0, -5.0), (26.0, 27.0, -10.0), (36.0, 27.0, -5.0), (-11.0, 5.0, -15.0), (-11.0, 5.0, -10.0), (-6.0, 5.0, -10.0), (0.0, 3.0, -10.0), (-4.0, 19.0, -15.0), (-4.0, 19.0, -10.0), (-4.0, 27.0, -15.0), (39.0, 27.0, -10.0), (39.0, 22.0, -10.0), (-6.0, 3.0, -15.0), (39.0, 22.0, -15.0), (39.0, 27.0, -15.0), (0.0, 6.0, -15.0), (0.0, 6.0, -10.0), (0.0, 13.0, -10.0), (11.0, 27.0, -10.0), (21.0, 27.0, -10.0), (26.0, 27.0, -15.0), (31.0, 27.0, -10.0), (36.0, 27.0, -15.0), (36.0, 27.0, -10.0), (-11.0, 5.0, -20.0), (-6.0, 5.0, -20.0), (-6.0, 5.0, -15.0), (0.0, 3.0, -20.0), (0.0, 3.0, -15.0), (0.0, 19.0, -20.0), (0.0, 19.0, -15.0), (-6.0, 3.0, -20.0), (39.0, 22.0, -20.0), (0.0, 13.0, -20.0), (-16.0, 5.0, -20.0), (-16.0, 5.0, -15.0), (1.0, 27.0, -15.0), (6.0, 27.0, -20.0), (6.0, 27.0, -15.0), (11.0, 27.0, -15.0), (16.0, 27.0, -15.0), (21.0, 27.0, -15.0), (26.0, 27.0, -20.0), (31.0, 27.0, -20.0), (31.0, 27.0, -15.0), (36.0, 27.0, -20.0), (0.0, 19.0, -25.0), (-4.0, 19.0, -20.0), (-4.0, 27.0, -20.0), (1.0, 27.0, -20.0), (11.0, 27.0, -20.0), (16.0, 27.0, -20.0), (21.0, 27.0, -25.0), (21.0, 27.0, -20.0), (26.0, 27.0, -25.0), (-4.0, 19.0, -30.0), (-4.0, 19.0, -25.0), (-4.0, 27.0, -25.0), (1.0, 27.0, -30.0), (1.0, 27.0, -25.0), (6.0, 27.0, -25.0), (11.0, 27.0, -30.0), (11.0, 27.0, -25.0), (16.0, 27.0, -25.0), (21.0, 27.0, -30.0), (26.0, 27.0, -30.0), (0.0, 19.0, -35.0), (-4.0, 19.0, -35.0), (-4.0, 27.0, -30.0), (6.0, 27.0, -30.0), (11.0, 27.0, -35.0), (16.0, 27.0, -30.0), (26.0, 27.0, -35.0), (0.0, 19.0, -40.0), (-4.0, 19.0, -40.0), (-4.0, 27.0, -40.0), (-4.0, 27.0, -35.0), (1.0, 27.0, -40.0), (1.0, 27.0, -35.0), (6.0, 27.0, -40.0), (6.0, 27.0, -35.0), (11.0, 27.0, -40.0), (16.0, 27.0, -40.0), (16.0, 27.0, -35.0), (21.0, 27.0, -40.0), (21.0, 27.0, -35.0), (26.0, 27.0, -40.0), (0.0, 13.0, -11.0), (1.0, 13.0, -11.0), (0.0, 19.0, -11.0), (1.0, 19.0, -11.0), (0.0, 20.0, -11.0), (1.0, 20.0, -11.0), (-2.0, 19.0, -11.0), (-2.0, 20.0, -11.0), (-4.0, 19.0, -11.0), (-4.0, 20.0, -11.0), (-2.0, 22.0, -11.0), (-4.0, 22.0, -11.0), (-2.0, 26.0, -11.0), (-4.0, 26.0, -11.0), (-2.0, 27.0, -11.0), (-4.0, 27.0, -11.0), (5.0, 26.0, -11.0), (5.0, 27.0, -11.0), (0.0, 19.0, -11.3), (0.0, 13.0, -11.3), (1.0, 13.0, -11.3), (1.0, 19.0, -11.3), (1.0, 20.0, -11.3), (0.0, 20.0, -11.3), (-2.0, 20.0, -11.3), (-2.0, 19.0, -11.3), (-4.0, 20.0, -11.3), (-4.0, 19.0, -11.3), (-2.0, 22.0, -11.3), (-4.0, 22.0, -11.3), (-2.0, 26.0, -11.3), (-4.0, 26.0, -11.3), (-2.0, 27.0, -11.3), (-4.0, 27.0, -11.3), (5.0, 26.0, -11.3), (5.0, 27.0, -11.3), (37.0, 25.0, -12.0), (39.0, 25.0, -12.0), (37.0, 27.0, -12.0), (39.0, 27.0, -12.0), (37.0, 23.0, -12.0), (39.0, 23.0, -12.0), (37.0, 13.0, -12.0), (39.0, 13.0, -12.0), (33.0, 23.0, -12.0), (33.0, 13.0, -12.0), (30.0, 25.0, -12.0), (30.0, 27.0, -12.0), (24.0, 25.0, -12.0), (24.0, 27.0, -12.0), (30.0, 24.0, -12.0), (24.0, 24.0, -12.0), (17.0, 25.0, -12.0), (17.0, 27.0, -12.0), (37.0, 27.0, -12.3), (37.0, 25.0, -12.3), (39.0, 25.0, -12.3), (39.0, 27.0, -12.3), (37.0, 23.0, -12.3), (39.0, 23.0, -12.3), (37.0, 13.0, -12.3), (39.0, 13.0, -12.3), (33.0, 23.0, -12.3), (33.0, 13.0, -12.3), (30.0, 27.0, -12.3), (30.0, 25.0, -12.3), (24.0, 27.0, -12.3), (24.0, 25.0, -12.3), (24.0, 24.0, -12.3), (30.0, 24.0, -12.3), (17.0, 27.0, -12.3), (17.0, 25.0, -12.3), (-16.0, 3.0, -19.0), (-8.0, 3.0, -19.0), (-16.0, 5.0, -19.0), (-8.0, 5.0, -19.0), (-6.0, 3.0, -19.0), (-6.0, 5.0, -19.0), (-8.0, 1.0, -19.0), (-5.0, 1.0, -19.0), (-2.0, 3.0, -19.0), (-2.0, 1.0, -19.0), (0.0, 1.0, -19.0), (-2.0, -1.0, -19.0), (0.0, -1.0, -19.0), (-2.0, -3.0, -19.0), (4.0, -3.0, -19.0), (5.0, -1.0, -19.0), (5.0, -3.0, -19.0), (7.0, -1.0, -19.0), (7.0, -3.0, -19.0), (9.0, -1.0, -19.0), (8.0, -3.0, -19.0), (10.0, -3.0, -19.0), (4.0, -6.0, -19.0), (5.0, -6.0, -19.0), (7.0, -6.0, -19.0), (8.0, -6.0, -19.0), (11.0, -2.0, -19.0), (11.0, -3.0, -19.0), (10.0, -6.0, -19.0), (11.0, -6.0, -19.0), (13.0, -2.0, -19.0), (13.0, -3.0, -19.0), (11.0, 0.0, -19.0), (13.0, 0.0, -19.0), (3.0, -3.0, -19.0), (0.0, -3.0, -19.0), (11.0, 2.0, -19.0), (13.0, 2.0, -19.0), (9.0, 12.0, -19.0), (11.0, 12.0, -19.0), (9.0, 16.0, -19.0), (11.0, 16.0, -19.0), (9.0, 19.0, -19.0), (11.0, 19.0, -19.0), (5.0, 16.0, -19.0), (5.0, 19.0, -19.0), (13.0, 12.0, -19.0), (13.0, 16.0, -19.0), (16.0, 13.0, -19.0), (16.0, 16.0, -19.0), (13.0, 10.0, -19.0), (17.0, 10.0, -19.0), (17.0, 12.0, -19.0), (19.0, 13.0, -19.0), (19.0, 12.0, -19.0), (14.0, -3.0, -19.0), (14.0, -2.0, -19.0), (14.0, 2.0, -19.3), (14.0, -3.0, -19.3), (14.0, -2.0, -19.3), (10.0, -7.0, -19.0), (11.0, -7.0, -19.0), (10.0, -7.0, -19.3), (4.0, -3.0, -20.0), (5.0, -3.0, -20.0), (7.0, -3.0, -20.0), (8.0, -3.0, -20.0), (10.0, -3.0, -20.0), (4.0, -6.0, -19.3), (5.0, -6.0, -19.3), (7.0, -6.0, -19.3), (8.0, -6.0, -19.3), (11.0, -2.0, -20.0), (11.0, -3.0, -20.0), (10.0, -6.0, -19.3), (11.0, -6.0, -19.3), (13.0, -2.0, -19.3), (13.0, -3.0, -19.3), (11.0, 0.0, -20.0), (13.0, 0.0, -19.3), (7.0, -7.0, -19.0), (11.0, -7.0, -19.3), (11.0, 2.0, -20.0), (13.0, 2.0, -19.3), (11.0, 12.0, -20.0), (11.0, 16.0, -20.0), (14.0, 2.0, -19.0), (14.0, 0.0, -19.3), (14.0, 0.0, -19.0), (13.0, 12.0, -19.3), (13.0, 16.0, -19.3), (16.0, 13.0, -19.3), (16.0, 16.0, -19.3), (13.0, 10.0, -19.3), (17.0, 10.0, -19.3), (17.0, 12.0, -19.3), (19.0, 13.0, -19.3), (19.0, 12.0, -19.3), (-16.0, 3.0, -21.0), (-8.0, 3.0, -21.0), (-16.0, 5.0, -21.0), (-8.0, 1.0, -21.0), (-5.0, 1.0, -21.0), (-2.0, 1.0, -21.0), (-2.0, -1.0, -21.0), (-2.0, -3.0, -21.0), (5.0, -3.0, -21.0), (4.0, -7.0, -19.3), (7.5, -3.0, -21.0), (8.0, -7.0, -19.3), (11.0, -3.0, -21.0), (11.0, 0.0, -21.0), (3.0, -3.0, -21.0), (0.0, -3.0, -21.0), (11.0, 2.0, -21.0), (11.0, 12.0, -21.0), (11.0, 16.0, -21.0), (9.0, 19.0, -21.0), (11.0, 19.0, -21.0), (5.0, 19.0, -21.0), (-16.0, 5.0, -24.0), (-8.0, 1.0, -24.0), (-2.0, 1.0, -24.0), (-2.0, -1.0, -24.0), (-2.0, -3.0, -24.0), (5.0, -7.0, -19.0), (7.0, -7.0, -19.3), (11.0, -3.0, -24.0), (3.0, -3.0, -24.0), (0.0, -3.0, -24.0), (11.0, 2.0, -24.0), (11.0, 12.0, -24.0), (9.0, 19.0, -24.0), (11.0, 19.0, -24.0), (4.0, -7.0, -19.0), (8.0, -7.0, -19.0), (5.0, -7.0, -19.3), (11.0, 7.0, -19.0), (11.0, 7.0, -20.0), (11.0, 7.0, -21.0), (11.0, 7.0, -24.0), (9.0, 7.0, -19.0), (0.0, 16.0, -19.0), (0.0, 19.0, -19.0), (0.0, 19.0, -21.0), (37.0, 25.0, -20.0), (39.0, 27.0, -20.0), (30.0, 25.0, -20.0), (30.0, 27.0, -20.0), (20.0, 25.0, -20.0), (20.0, 27.0, -20.0), (30.0, 21.0, -20.0), (20.0, 21.0, -20.0), (37.0, 4.0, -20.0), (39.0, 4.0, -20.0), (39.0, 3.0, -23.0), (37.0, 3.0, -23.0), (30.0, 25.0, -20.3), (20.0, 25.0, -20.3), (30.0, 21.0, -20.3), (20.0, 21.0, -20.3), (37.0, 25.0, -23.0), (30.0, 25.0, -23.0), (20.0, 27.0, -20.3), (-16.0, 3.0, -24.0), (-8.0, 3.0, -24.0), (-5.0, 1.0, -24.0), (5.0, -3.0, -24.0), (7.5, -3.0, -24.0), (11.0, 0.0, -24.0), (11.0, 16.0, -24.0), (5.0, 19.0, -24.0), (-16.0, 3.0, -27.0), (-8.0, 3.0, -27.0), (-8.0, 1.0, -27.0), (-5.0, 1.0, -27.0), (-2.0, 1.0, -27.0), (-2.0, -3.0, -27.0), (7.5, -3.0, -27.0), (11.0, -3.0, -27.0), (11.0, 0.0, -27.0), (0.0, -3.0, -27.0), (11.0, 2.0, -27.0), (11.0, 16.0, -27.0), (9.0, 19.0, -27.0), (5.0, 19.0, -27.0), (11.0, 7.0, -27.0), (0.0, 19.0, -24.0), (-16.0, 5.0, -27.0), (-2.0, -1.0, -27.0), (5.0, -3.0, -27.0), (3.0, -3.0, -27.0), (11.0, 12.0, -27.0), (11.0, 19.0, -27.0), (-8.0, 1.0, -30.0), (-2.0, -1.0, -30.0), (11.0, 0.0, -30.0), (3.0, -3.0, -30.0), (0.0, -3.0, -30.0), (11.0, 2.0, -30.0), (11.0, 12.0, -30.0), (9.0, 19.0, -30.0), (11.0, 19.0, -30.0), (5.0, 19.0, -30.0), (11.0, 7.0, -30.0), (0.0, 19.0, -27.0), (0.0, 19.0, -30.0), (-16.0, 3.0, -30.0), (-8.0, 3.0, -30.0), (-16.0, 5.0, -30.0), (-5.0, 1.0, -30.0), (-2.0, 1.0, -30.0), (-2.0, -3.0, -30.0), (5.0, -3.0, -30.0), (7.5, -3.0, -30.0), (11.0, -3.0, -30.0), (11.0, 16.0, -30.0), (-16.0, 5.0, -33.0), (-5.0, 1.0, -33.0), (5.0, -3.0, -33.0), (7.5, -3.0, -33.0), (11.0, -3.0, -33.0), (11.0, 0.0, -33.0), (3.0, -3.0, -33.0), (11.0, 2.0, -33.0), (11.0, 16.0, -33.0), (11.0, 19.0, -33.0), (5.0, 19.0, -33.0), (-16.0, 3.0, -33.0), (-8.0, 3.0, -33.0), (-8.0, 1.0, -33.0), (-2.0, 1.0, -33.0), (-2.0, -1.0, -33.0), (-2.0, -3.0, -33.0), (0.0, -3.0, -33.0), (11.0, 12.0, -33.0), (9.0, 19.0, -33.0), (-16.0, 3.0, -36.0), (-16.0, 5.0, -36.0), (-8.0, 1.0, -36.0), (-5.0, 1.0, -36.0), (7.5, -3.0, -36.0), (11.0, -3.0, -36.0), (11.0, 0.0, -36.0), (11.0, 2.0, -36.0), (11.0, 12.0, -36.0), (11.0, 7.0, -33.0), (0.0, 19.0, -33.0), (0.0, 19.0, -36.0), (-8.0, 3.0, -36.0), (-2.0, 1.0, -36.0), (-2.0, -1.0, -36.0), (-2.0, -3.0, -36.0), (5.0, -3.0, -36.0), (3.0, -3.0, -36.0), (0.0, -3.0, -36.0), (11.0, 16.0, -36.0), (9.0, 19.0, -36.0), (11.0, 19.0, -36.0), (5.0, 19.0, -36.0), (-16.0, 5.0, -39.0), (-5.0, 1.0, -39.0), (-2.0, 1.0, -39.0), (-2.0, -1.0, -39.0), (-2.0, -3.0, -39.0), (5.0, -3.0, -39.0), (7.5, -3.0, -39.0), (11.0, 0.0, -39.0), (3.0, -3.0, -39.0), (0.0, -3.0, -39.0), (11.0, 12.0, -39.0), (9.0, 19.0, -39.0), (11.0, 19.0, -39.0), (5.0, 19.0, -39.0), (11.0, 7.0, -36.0), (11.0, 7.0, -39.0), (0.0, 19.0, -39.0), (-16.0, 3.0, -39.0), (-8.0, 3.0, -39.0), (-8.0, 1.0, -39.0), (11.0, -3.0, -39.0), (11.0, 2.0, -39.0), (11.0, 16.0, -39.0), (-16.0, 3.0, -42.0), (-8.0, 3.0, -42.0), (-16.0, 5.0, -42.0), (-8.0, 1.0, -42.0), (-5.0, 1.0, -42.0), (-2.0, 1.0, -42.0), (-2.0, -1.0, -42.0), (-2.0, -3.0, -42.0), (5.0, -3.0, -42.0), (7.5, -3.0, -42.0), (11.0, -3.0, -42.0), (11.0, 0.0, -42.0), (3.0, -3.0, -42.0), (0.0, -3.0, -42.0), (11.0, 2.0, -42.0), (11.0, 12.0, -42.0), (11.0, 16.0, -42.0), (9.0, 19.0, -42.0), (11.0, 19.0, -42.0), (5.0, 19.0, -42.0), (11.0, 7.0, -42.0), (0.0, 19.0, -42.0), (23.0, 25.0, -23.0), (23.0, 27.0, -23.0), (37.0, 25.0, -26.0), (23.0, 25.0, -26.0), (23.0, 27.0, -26.0), (37.0, 3.0, -26.0), (30.0, 25.0, -26.0), (37.0, 25.0, -29.0), (37.0, 3.0, -29.0), (30.0, 25.0, -29.0), (23.0, 25.0, -29.0), (23.0, 27.0, -29.0), (0.0, 13.0, 5.0), (23.0, 25.0, -32.0), (23.0, 27.0, -32.0), (37.0, 3.0, -32.0), (37.0, 25.0, -32.0), (0.0, 13.0, 0.0), (30.0, 25.0, -32.0), (-0.3, 9.0, -15.0), (0.0, 13.0, -15.0), (37.0, 25.0, -35.0), (0.0, 9.0, -10.0), (0.0, 9.0, -15.0), (37.0, 3.0, -35.0), (0.0, 9.0, -5.0), (0.0, 9.0, 0.0), (30.0, 25.0, -35.0), (23.0, 25.0, -35.0), (23.0, 27.0, -35.0), (0.0, 9.0, 5.0), (-0.3, 9.0, 5.0), (-0.3, 9.0, 0.0), (-0.3, 9.0, -5.0), (37.0, 3.0, -38.0), (37.0, 25.0, -38.0), (30.0, 25.0, -38.0), (23.0, 25.0, -38.0), (23.0, 27.0, -38.0), (37.0, 25.0, -41.0), (30.0, 25.0, -41.0), (23.0, 25.0, -41.0), (23.0, 27.0, -41.0), (37.0, 3.0, -41.0), (3.0, -1.0, -16.0), (-0.3, 9.0, -10.0), (9.0, 6.0, -16.0), (9.0, 9.0, -16.0), (-0.3, 6.0, -10.0), (9.0, 15.0, -16.0), (0.0, 16.0, -16.0), (3.0, 16.0, -16.0), (9.0, 16.0, -16.0), (0.0, -1.0, -16.0), (0.0, 3.0, -16.0), (-0.3, 6.0, -15.0), (3.0, -1.0, -19.0), (9.0, 2.0, -19.0), (9.0, 6.0, -19.0), (9.0, 9.0, -19.0), (9.0, 13.0, -19.0), (9.0, 15.0, -19.0), (-0.3, 6.0, -5.0), (3.0, 16.0, -19.0), (-0.3, 6.0, 0.0), (-0.3, 6.0, 5.0), (0.0, 3.0, -19.0), (6.0, 16.0, -19.0), (39.0, 3.0, -26.0), (39.0, 3.0, -29.0), (39.0, 3.0, -32.0), (39.0, 3.0, -35.0), (39.0, 3.0, -38.0), (39.0, 3.0, -41.0), (39.0, 4.0, -26.0), (39.0, 4.0, -29.0), (39.0, 4.0, -32.0), (39.0, 4.0, -35.0), (39.0, 4.0, -38.0), (39.0, 4.0, -41.0), (39.0, 4.0, -23.0)], [], [(60, 61, 8, 6), (3, 59, 60, 6), (5, 7, 60, 59), (5, 59, 58, 4), (3, 2, 58, 59), (1, 58, 2), (10, 11, 14, 13), (17, 40, 95, 93), (17, 16, 18, 19), (18, 16, 20, 21), (68, 7, 66), (26, 48, 77, 75), (31, 32, 25), (25, 24, 30, 31), (31, 30, 33, 34), (32, 35, 29), (31, 34, 36, 32), (25, 32, 29), (20, 16, 39, 43), (22, 26, 75, 73), (35, 32, 53, 55), (18, 21, 44, 41), (16, 17, 93, 92), (26, 22, 45, 48), (40, 39, 94, 95), (24, 27, 49, 47), (30, 52, 33), (65, 5, 67), (30, 24, 47, 52), (19, 18, 41, 42), (23, 22, 73, 74), (4, 58, 1), (7, 5, 65, 66), (52, 54, 33), (17, 19, 42, 40), (23, 28, 50, 46), (21, 20, 43, 44), (29, 35, 55, 51), (39, 16, 92, 94), (42, 41, 39, 40), (43, 39, 41, 44), (55, 53, 51), (50, 28, 76, 78), (48, 45, 91), (28, 23, 74, 76), (54, 52, 57, 56), (56, 57, 53), (61, 60, 7, 9), (61, 62, 11, 8), (11, 62, 63, 14), (12, 15, 63, 62), (62, 61, 9, 12), (66, 65, 69, 70), (68, 66, 70, 72), (65, 67, 71, 69), (67, 68, 72, 71), (71, 72, 46, 45), (70, 69, 22, 23), (72, 70, 23, 46), (69, 71, 45, 22), (75, 77, 83, 81), (73, 75, 81, 79), (76, 74, 80, 82), (78, 76, 82, 84), (74, 73, 79, 80), (82, 80, 86, 88), (81, 83, 89, 87), (80, 79, 85, 86), (79, 81, 87, 85), (84, 82, 88, 90), (87, 89, 49, 27), (88, 86, 25, 29), (86, 85, 24, 25), (77, 91, 83), (48, 91, 77), (85, 87, 27, 24), (90, 88, 29, 51), (89, 83, 91), (91, 49, 89), (49, 91, 47), (90, 51, 91), (84, 90, 91), (78, 84, 91), (50, 78, 91), (46, 50, 91), (46, 91, 45), (52, 47, 57), (53, 57, 51), (57, 47, 91), (57, 91, 51), (9, 38, 94), (95, 12, 93), (94, 92, 9), (12, 9, 92, 93), (32, 36, 53), (53, 36, 56), (108, 107, 106, 105), (96, 97, 111, 110), (120, 119, 121, 122), (122, 121, 123, 124), (105, 124, 123, 108), (146, 145, 152, 153), (153, 152, 154, 155), (173, 172, 170, 169), (109, 132, 687, 688), (169, 182, 181, 173), (235, 234, 236, 237), (237, 236, 238, 239), (242, 241, 243, 244), (246, 247, 249, 248), (248, 249, 251, 250), (248, 250, 253, 252), (252, 253, 255, 254), (255, 253, 256, 257), (253, 250, 256), (257, 256, 258, 259), (259, 258, 260, 261), (260, 258, 262, 263), (265, 264, 267, 266), (264, 269, 268, 267), (264, 271, 270, 269), (271, 273, 272, 270), (272, 275, 274, 270), (270, 274, 269), (275, 277, 276, 274), (277, 279, 278, 276), (278, 281, 280, 276), (248, 264, 265, 246), (257, 275, 272, 255), (262, 280, 281, 263), (246, 265, 266, 247), (250, 269, 274, 256), (252, 271, 264, 248), (258, 276, 280, 262), (247, 266, 267, 249), (255, 272, 273, 254), (263, 281, 278, 260), (256, 274, 276, 258), (251, 268, 269, 250), (259, 277, 275, 257), (254, 273, 271, 252), (249, 267, 268, 251), (260, 278, 279, 261), (261, 279, 277, 259), (282, 283, 285, 284), (283, 282, 286, 287), (287, 286, 288, 289), (288, 286, 290, 291), (282, 284, 293, 292), (292, 293, 295, 294), (292, 294, 297, 296), (294, 295, 299, 298), (301, 300, 303, 302), (302, 305, 304, 301), (305, 307, 306, 304), (306, 309, 308, 304), (301, 311, 310, 300), (311, 313, 312, 310), (311, 315, 314, 313), (313, 317, 316, 312), (290, 308, 309, 291), (291, 309, 306, 288), (297, 314, 315, 296), (286, 304, 308, 290), (296, 315, 311, 292), (282, 301, 304, 286), (294, 313, 314, 297), (292, 311, 301, 282), (288, 306, 307, 289), (299, 316, 317, 298), (298, 317, 313, 294), (318, 319, 321, 320), (321, 319, 322, 323), (322, 319, 324, 325), (322, 325, 327, 326), (328, 327, 329, 330), (353, 330, 329, 331), (333, 334, 336, 335), (335, 336, 338, 337), (334, 332, 340, 341), (338, 336, 342, 343), (345, 339, 346, 347), (344, 345, 349, 348), (337, 344, 350), (351, 355, 354, 350), (356, 357, 359, 358), (358, 359, 361, 360), (358, 360, 363, 362), (359, 357, 364, 365), (365, 364, 366, 367), (368, 369, 370, 364), (366, 364, 370), (370, 372, 371, 366), (342, 388, 444, 398), (348, 349, 373, 374), (379, 378, 380, 399), (339, 338, 384, 385), (366, 371, 414, 409), (453, 398, 444, 427), (344, 348, 394, 390), (340, 386, 425, 452), (354, 355, 401, 400), (371, 372, 415, 414), (349, 345, 391, 395), (374, 373, 376, 377), (334, 341, 387, 382), (372, 370, 413, 415), (347, 346, 378, 379), (340, 332, 381, 386), (359, 365, 408, 403), (389, 343, 453, 427), (349, 395, 376, 373), (350, 344, 390, 396), (364, 357, 402, 407), (338, 343, 389, 384), (395, 394, 377, 376), (397, 401, 375, 405), (367, 366, 409, 410), (342, 336, 383, 388), (351, 350, 396, 397), (365, 367, 410, 408), (336, 334, 382, 383), (368, 364, 407, 411), (393, 347, 379, 399), (369, 368, 411, 412), (392, 393, 399, 380), (394, 348, 374, 377), (343, 342, 398, 453), (370, 369, 412, 413), (345, 347, 393, 391), (346, 392, 380, 378), (346, 339, 385, 392), (351, 397, 405, 406), (352, 353, 431, 430), (386, 381, 382, 387), (388, 383, 384, 389), (392, 385, 391, 393), (395, 391, 390, 394), (401, 397, 396, 400), (414, 415, 413, 409), (410, 409, 407, 408), (408, 407, 402, 403), (407, 413, 412, 411), (409, 413, 407), (331, 329, 422, 423), (361, 403, 434, 436), (403, 402, 433, 434), (443, 452, 425, 454), (329, 327, 421, 422), (391, 385, 428), (402, 357, 455, 456), (361, 359, 403), (390, 391, 428), (360, 361, 436, 435), (327, 325, 420, 421), (401, 355, 404, 375), (400, 396, 429, 432), (404, 406, 405, 375), (386, 387, 454, 425), (319, 318, 416, 417), (355, 351, 406, 404), (353, 331, 423, 431), (325, 324, 419, 420), (324, 319, 417, 419), (318, 320, 418, 416), (430, 431, 447, 446), (422, 421, 440, 441), (433, 402, 456, 457), (431, 423, 442, 447), (435, 436, 451, 450), (423, 422, 441, 442), (385, 384, 426, 428), (332, 352, 381), (384, 383, 426), (341, 340, 452, 443), (388, 389, 427, 444), (381, 352, 430, 424), (363, 360, 435, 437), (449, 433, 457, 458), (383, 382, 424, 426), (382, 381, 424), (387, 341, 443, 454), (458, 457, 432, 448), (432, 457, 456, 400), (400, 456, 455, 354), (357, 356, 459, 455), (363, 437, 462, 461), (362, 363, 461, 460), (396, 390, 428, 429), (337, 338, 339), (337, 339, 345, 344), (463, 464, 466, 465), (465, 466, 468, 467), (465, 467, 470, 469), (464, 463, 471, 472), (470, 467, 476, 478), (465, 469, 477, 475), (469, 470, 478, 477), (476, 467, 468, 481), (477, 478, 476, 475), (472, 471, 474, 473), (463, 465, 475), (463, 475, 480, 479), (483, 482, 490, 491), (533, 532, 538, 539), (532, 531, 537, 538), (577, 575, 589, 591), (571, 572, 586, 583), (572, 573, 587, 586), (569, 568, 580, 581), (573, 570, 582, 587), (575, 576, 590, 589), (570, 569, 581, 582), (596, 595, 601, 602), (597, 596, 602, 604), (623, 624, 627, 626), (633, 634, 637, 636), (189, 643, 192, 188), (143, 176, 643, 189), (101, 640, 150, 128), (643, 8, 11, 10), (646, 6, 8, 643), (187, 2, 3, 174), (645, 646, 643, 176), (660, 661, 665, 664), (659, 660, 664, 663), (658, 659, 663, 662), (648, 645, 176, 150), (649, 648, 150, 640), (670, 669, 681, 682), (102, 635, 640, 101), (174, 3, 6, 646), (653, 649, 640, 635), (654, 655, 649, 653), (655, 656, 648, 649), (656, 668, 645, 648), (695, 696, 702, 701), (473, 703, 472), (697, 703, 473, 691), (697, 691, 692, 698), (699, 698, 692, 693), (699, 693, 694, 700), (701, 700, 694, 695), (685, 671, 668, 656), (688, 687, 655, 654), (691, 628, 631, 692), (687, 685, 656, 655), (0, 1, 2, 187), (174, 646, 642, 678), (4, 1, 667, 37), (9, 7, 670, 38), (13, 14, 674, 673), (15, 12, 672, 675), (5, 4, 37, 669), (669, 670, 68, 67), (672, 12, 95), (63, 15, 675, 64), (64, 674, 14, 63), (1, 0, 676, 667), (95, 94, 38, 672), (0, 187, 677, 676), (7, 68, 670), (5, 669, 67), (96, 125, 98, 97), (102, 101, 129, 103), (103, 129, 130, 104), (99, 126, 127, 100), (98, 125, 126, 99), (104, 130, 134, 112), (100, 127, 132, 109), (175, 174, 678, 671), (112, 134, 113, 114), (114, 113, 135, 115), (115, 135, 116, 117), (117, 116, 136, 118), (118, 136, 119, 120), (139, 140, 125, 96), (101, 128, 144, 129), (129, 144, 146, 130), (147, 131, 107, 108), (126, 141, 142, 127), (125, 140, 141, 126), (130, 146, 153, 134), (139, 96, 110, 133), (127, 142, 149, 132), (149, 175, 671, 685), (671, 678, 642, 668), (134, 153, 155, 113), (113, 155, 156, 135), (135, 156, 158, 116), (116, 158, 159, 136), (136, 159, 137, 119), (119, 137, 138, 121), (121, 138, 161, 123), (108, 123, 161, 147), (163, 164, 140, 139), (128, 143, 167, 144), (144, 167, 145, 146), (169, 170, 131, 147), (141, 148, 165, 142), (140, 164, 148, 141), (163, 139, 133, 151), (142, 165, 175, 149), (132, 149, 685, 687), (128, 150, 176, 143), (155, 154, 177, 156), (156, 177, 157, 158), (158, 157, 178, 159), (159, 178, 160, 137), (137, 160, 180, 138), (138, 180, 182, 161), (147, 161, 182, 169), (162, 185, 164, 163), (143, 189, 166, 167), (167, 166, 168, 145), (148, 171, 187, 165), (164, 185, 171, 148), (145, 168, 195, 152), (162, 163, 151, 194), (165, 187, 174, 175), (668, 642, 646, 645), (152, 195, 197, 154), (154, 197, 198, 177), (177, 198, 199, 157), (157, 199, 200, 178), (178, 200, 179, 160), (160, 179, 203, 180), (180, 203, 181, 182), (183, 184, 185, 162), (189, 188, 206, 166), (166, 206, 207, 168), (464, 191, 172, 173), (171, 190, 186, 187), (185, 184, 190, 171), (168, 207, 208, 195), (183, 162, 194, 193), (195, 208, 196, 197), (197, 196, 209, 198), (198, 209, 210, 199), (199, 210, 212, 200), (200, 212, 201, 179), (179, 201, 202, 203), (203, 202, 204, 181), (173, 181, 204, 464), (188, 205, 215, 206), (206, 215, 216, 207), (207, 216, 218, 208), (208, 218, 219, 196), (196, 219, 221, 209), (209, 221, 222, 210), (210, 222, 211, 212), (212, 211, 213, 201), (205, 524, 214, 215), (215, 214, 227, 216), (216, 227, 217, 218), (218, 217, 228, 219), (219, 228, 220, 221), (221, 220, 230, 222), (222, 230, 223, 211), (211, 223, 224, 213), (524, 225, 226, 214), (214, 226, 235, 227), (227, 235, 237, 217), (217, 237, 239, 228), (228, 239, 229, 220), (220, 229, 242, 230), (230, 242, 244, 223), (223, 244, 231, 224), (225, 232, 233, 226), (226, 233, 234, 235), (239, 238, 240, 229), (229, 240, 241, 242), (244, 243, 245, 231), (326, 327, 328, 689), (679, 332, 334, 333), (680, 679, 337), (352, 679, 330, 353), (337, 350, 354, 680), (426, 424, 485, 486), (419, 417, 483, 439), (428, 426, 486, 445), (424, 430, 446, 485), (421, 420, 484, 440), (432, 429, 487, 448), (434, 433, 449, 488), (416, 418, 438, 482), (436, 434, 488, 451), (417, 416, 482, 483), (437, 435, 450, 489), (420, 419, 439, 484), (459, 680, 354, 455), (437, 489, 505, 462), (429, 428, 445, 487), (332, 679, 352), (471, 463, 479, 474), (623, 476, 481, 624), (475, 476, 623, 480), (504, 458, 448, 500), (510, 449, 458, 504), (482, 438, 506, 490), (451, 488, 501, 511), (489, 450, 502, 503), (484, 439, 492, 493), (439, 483, 491, 492), (485, 446, 509, 508), (440, 484, 493, 494), (446, 447, 499, 509), (441, 440, 494, 507), (487, 445, 497, 498), (447, 442, 495, 499), (448, 487, 498, 500), (450, 451, 511, 502), (442, 441, 507, 495), (488, 449, 510, 501), (445, 486, 496, 497), (486, 485, 508, 496), (489, 503, 523, 505), (522, 504, 500, 517), (518, 510, 504, 522), (490, 506, 527, 525), (511, 501, 534, 520), (491, 490, 525, 526), (503, 502, 519, 521), (493, 492, 512, 528), (492, 491, 526, 512), (508, 509, 515, 531), (494, 493, 528, 529), (509, 499, 516, 515), (507, 494, 529, 513), (498, 497, 533, 514), (499, 495, 530, 516), (500, 498, 514, 517), (502, 511, 520, 519), (495, 507, 513, 530), (501, 510, 518, 534), (497, 496, 532, 533), (496, 508, 531, 532), (503, 521, 524, 523), (564, 522, 517, 542), (553, 518, 522, 564), (525, 527, 535, 546), (520, 534, 543, 544), (526, 525, 546, 547), (521, 519, 554, 545), (528, 512, 548, 536), (512, 526, 547, 548), (531, 515, 541, 537), (529, 528, 536, 549), (515, 516, 552, 541), (513, 529, 549, 550), (514, 533, 539, 540), (516, 530, 551, 552), (517, 514, 540, 542), (519, 520, 544, 554), (530, 513, 550, 551), (534, 518, 553, 543), (521, 545, 565, 524), (592, 564, 542, 562), (563, 553, 564, 592), (546, 535, 556, 555), (544, 543, 574, 576), (547, 546, 555, 567), (545, 554, 575, 577), (536, 548, 557, 558), (548, 547, 567, 557), (537, 541, 572, 571), (549, 536, 558, 568), (541, 552, 573, 572), (550, 549, 568, 569), (540, 539, 560, 561), (552, 551, 570, 573), (542, 540, 561, 562), (554, 544, 576, 575), (551, 550, 569, 570), (543, 553, 563, 574), (539, 538, 559, 560), (538, 537, 571, 559), (545, 577, 566, 565), (593, 592, 562, 599), (588, 563, 592, 593), (555, 556, 578, 595), (576, 574, 600, 590), (567, 555, 595, 596), (558, 557, 597, 579), (557, 567, 596, 597), (568, 558, 579, 580), (561, 560, 598, 585), (562, 561, 585, 599), (574, 563, 588, 600), (560, 559, 584, 598), (559, 571, 583, 584), (577, 591, 594, 566), (621, 593, 599, 615), (616, 588, 593, 621), (595, 578, 603, 601), (590, 600, 617, 619), (591, 589, 618, 620), (579, 597, 604, 605), (583, 586, 613, 609), (580, 579, 605, 606), (586, 587, 614, 613), (581, 580, 606, 607), (585, 598, 611, 612), (587, 582, 608, 614), (599, 585, 612, 615), (589, 590, 619, 618), (582, 581, 607, 608), (600, 588, 616, 617), (598, 584, 610, 611), (584, 583, 609, 610), (591, 620, 622, 594), (480, 623, 626, 629), (479, 480, 629, 625), (628, 625, 630, 631), (626, 627, 634, 633), (629, 626, 633, 632), (625, 629, 632, 630), (631, 630, 639, 638), (632, 633, 636, 641), (630, 632, 641, 639), (638, 639, 644, 647), (636, 637, 652, 651), (641, 636, 651, 650), (639, 641, 650, 644), (647, 644, 658, 657), (651, 652, 661, 660), (650, 651, 660, 659), (644, 650, 659, 658), (657, 658, 662, 666), (64, 675, 358, 690), (676, 677, 689, 330), (37, 667, 679, 680), (667, 676, 330, 679), (675, 672, 684, 358), (674, 64, 690, 686), (38, 670, 682, 683), (672, 38, 683, 684), (673, 674, 686, 460), (669, 37, 680, 681), (474, 479, 625, 628), (657, 666, 696, 695), (695, 694, 647, 657), (693, 638, 647, 694), (692, 631, 638, 693), (691, 473, 474, 628)])
me_plane_008.use_remesh_preserve_volume = False
me_plane_008.use_remesh_preserve_attributes = False
me_plane_008.use_mirror_vertex_groups = False
me_plane_008.update()

# ---- objects
ob_r2_grouped = bpy.data.objects.new('R2_Grouped', me_plane_009)
ob_background = bpy.data.objects.new('Background', me_plane_007)
ob_playable_area = bpy.data.objects.new('Playable_Area', me_plane_006)
ob_boundary_bottom_extend = bpy.data.objects.new('Boundary_Bottom_Extend', me_plane_005)
ob_og = bpy.data.objects.new('OG', me_plane_003)
ob_boundary_bottom = bpy.data.objects.new('Boundary_Bottom', me_plane_002)
ob_r1_grouped = bpy.data.objects.new('R1_grouped', me_plane_008)

# ---- transforms, parenting, visibility, modifiers, constraints
ob_r2_grouped.location = (0.0, 0.0, 0.0)
ob_r2_grouped.hide_viewport = True
ob_r2_grouped.lineart.crease_threshold = 0.0
ob_background.location = (0.0, 0.0, 0.0)
ob_background.lineart.crease_threshold = 0.0
ob_playable_area.location = (0.0, 0.0, 0.0)
ob_playable_area.lineart.crease_threshold = 0.0
ob_boundary_bottom_extend.location = (0.0, 0.0, 0.0)
ob_boundary_bottom_extend.lineart.crease_threshold = 0.0
_m = ob_boundary_bottom_extend.modifiers.new('Array', 'ARRAY')
_m.count = 4
_m.use_constant_offset = True
_m.constant_offset_displace = (0.0, 0.0, -5.0)
_m.use_relative_offset = False
ob_og.location = (0.0, 0.0, 0.0)
ob_og.hide_viewport = True
ob_og.lineart.crease_threshold = 0.0
ob_boundary_bottom.location = (0.0, 0.0, 0.0)
ob_boundary_bottom.lineart.crease_threshold = 0.0
ob_r1_grouped.location = (-40.0, -16.0, 15.0)
ob_r1_grouped.lineart.crease_threshold = 0.0

# ---- collection membership
col_collection_1.objects.link(ob_r2_grouped)
col_collection_1.objects.link(ob_background)
col_collection_1.objects.link(ob_playable_area)
col_collection_1.objects.link(ob_boundary_bottom_extend)
col_collection_1.objects.link(ob_og)
col_collection_1.objects.link(ob_boundary_bottom)
col_collection_1.objects.link(ob_r1_grouped)

# ---- scene / render settings (as saved in the file)
scene.frame_start = 1; scene.frame_end = 250; scene.frame_set(194)
scene.render.engine = 'CYCLES'
scene.render.image_settings.file_format = 'JPEG'
scene.render.image_settings.quality = 100
scene.render.dither_intensity = 0.0
scene.cycles.use_denoising = False
scene.cycles.samples = 100
scene.cycles.sampling_pattern = 'TABULATED_SOBOL'
scene.cycles.light_sampling_threshold = 0.0
scene.cycles.use_adaptive_sampling = False
scene.cycles.use_light_tree = False
scene.cycles.blur_glossy = 0.0
scene.cycles.pixel_filter_type = 'GAUSSIAN'
scene.cycles.sample_clamp_indirect = 0.0
scene.view_settings.view_transform = 'Standard'
bpy.context.view_layer.update()

# ---- added for rendering (the .blend has no active camera and no usable light): camera, sun
cam_auto = bpy.data.cameras.new('AutoCamera')
cam_auto.lens = 50.0
cam_auto.sensor_width = 36.0
cam_auto.clip_end = 1991.94
ob_auto_camera = bpy.data.objects.new('AutoCamera', cam_auto)
scene.collection.objects.link(ob_auto_camera)
ob_auto_camera.location = (111.001, -143.202, 86.8011)
ob_auto_camera.rotation_euler = (1.09748, -7.21219e-08, 0.694738)
scene.camera = ob_auto_camera
light_auto_sun = bpy.data.lights.new('AutoSun', 'SUN')
light_auto_sun.energy = 3.0
light_auto_sun.angle = 0.0523599
ob_auto_sun = bpy.data.objects.new('AutoSun', light_auto_sun)
scene.collection.objects.link(ob_auto_sun)
ob_auto_sun.rotation_euler = (0.872665, 0.174533, 0.523599)
bpy.context.view_layer.update()
